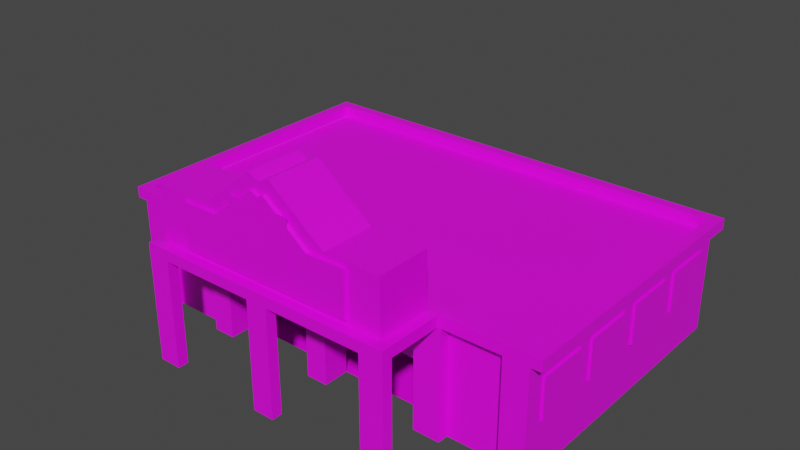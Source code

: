 # Source: CentroComercialEditable1.blend  (saved by Blender 3.6.11; exported with 4.5.12 LTS)
import bpy
from mathutils import Matrix  # noqa: F401  (used for matrix-valued properties, if any)

bpy.ops.wm.read_factory_settings(use_empty=True)
scene = bpy.context.scene
scene.name = 'Scene'

# ---- collections
col_collection = bpy.data.collections.new('Collection'); scene.collection.children.link(col_collection)

# ---- images (referenced by path relative to the original .blend; pixels are not part of the script)
import os
ASSET_DIR = os.environ.get("B2B_ASSET_DIR", "")  # directory of the original .blend (textures are referenced by path, not embedded)
HERE = os.path.dirname(os.path.abspath(__file__))  # packed textures are extracted next to this script under _unpacked/

def load_image(name, relpath, width, height, colorspace="sRGB"):
    """Load a texture the original file referenced (path relative to the .blend, or extracted next to this script)."""
    p = next((c for c in (os.path.join(HERE, relpath), os.path.join(ASSET_DIR, relpath)) if relpath and os.path.exists(c)), "")
    if p:
        img = bpy.data.images.load(p, check_existing=True)
        img.name = name
    else:  # same state as the original file: an image datablock whose file is absent (Cycles renders it pink)
        img = bpy.data.images.new(name, width, height)
        img.source = "FILE"
        img.filepath = "//" + (relpath or name)
    img.colorspace_settings.name = colorspace
    return img
img_centrocomercialtexture_jpg = load_image('CentroComercialTexture.jpg', 'CentroComercialTexture.jpg', 1024, 1024, 'sRGB')
img_plainchocolatebackgroundtex_jpg = load_image('plainChocolateBackgroundTex.jpg', 'plainChocolateBackgroundTex.jpg', 1024, 1024, 'sRGB')
img_plaingreenbackgroundtex_jpg = load_image('plainGreenBackgroundTex.jpg', 'plainGreenBackgroundTex.jpg', 1024, 1024, 'sRGB')
img_cp_weapons_emission_allwhite_png = load_image('CP_Weapons_emission_AllWhite.png', 'CP_Weapons_emission_AllWhite.png', 1024, 1024, 'sRGB')
img_ecomarket3_png = load_image('EcoMarket3.png', 'EcoMarket3.png', 1024, 1024, 'sRGB')

# ---- materials (node trees are filled in below, after node groups)
mat_estructurabeigetex = bpy.data.materials.new('EstructuraBeigeTex')
mat_estructurabeigetex.use_transparent_shadow = False
mat_chocolate_tex = bpy.data.materials.new('Chocolate Tex')
mat_chocolate_tex.use_transparent_shadow = False
mat_green = bpy.data.materials.new('Green')
mat_green.use_transparent_shadow = False
mat_ventanas = bpy.data.materials.new('Ventanas')
mat_ventanas.use_transparent_shadow = False
mat_logo = bpy.data.materials.new('Logo')
mat_logo.use_transparent_shadow = False

# ---- material node trees
mat_estructurabeigetex.use_nodes = True; mat_estructurabeigetex.node_tree.nodes.clear()
_N = mat_estructurabeigetex.node_tree.nodes; _L = mat_estructurabeigetex.node_tree.links
n0 = _N.new('ShaderNodeBsdfPrincipled'); n0.name = 'Principled BSDF'; n0.location = (10, 300)
n0.distribution = 'GGX'
n0.subsurface_method = 'RANDOM_WALK_SKIN'
n0.inputs[3].default_value = 1.45
n0.inputs[27].default_value = (0.0, 0.0, 0.0, 1.0)
n0.inputs[28].default_value = 1.0
n1 = _N.new('ShaderNodeOutputMaterial'); n1.name = 'Material Output'; n1.location = (300, 300)
n2 = _N.new('ShaderNodeTexImage'); n2.name = 'Image Texture'; n2.location = (-280, 280)
n2.image = img_centrocomercialtexture_jpg
_L.new(n0.outputs[0], n1.inputs[0])
_L.new(n2.outputs[0], n0.inputs[0])
n1.is_active_output = True
mat_chocolate_tex.use_nodes = True; mat_chocolate_tex.node_tree.nodes.clear()
_N = mat_chocolate_tex.node_tree.nodes; _L = mat_chocolate_tex.node_tree.links
n0 = _N.new('ShaderNodeBsdfPrincipled'); n0.name = 'Principled BSDF'; n0.location = (10, 300)
n0.distribution = 'GGX'
n0.subsurface_method = 'RANDOM_WALK_SKIN'
n0.inputs[3].default_value = 1.45
n0.inputs[27].default_value = (0.0, 0.0, 0.0, 1.0)
n0.inputs[28].default_value = 1.0
n1 = _N.new('ShaderNodeOutputMaterial'); n1.name = 'Material Output'; n1.location = (300, 300)
n2 = _N.new('ShaderNodeTexImage'); n2.name = 'Image Texture'; n2.location = (-280, 280)
n2.image = img_plainchocolatebackgroundtex_jpg
_L.new(n0.outputs[0], n1.inputs[0])
_L.new(n2.outputs[0], n0.inputs[0])
n1.is_active_output = True
mat_green.use_nodes = True; mat_green.node_tree.nodes.clear()
_N = mat_green.node_tree.nodes; _L = mat_green.node_tree.links
n0 = _N.new('ShaderNodeBsdfPrincipled'); n0.name = 'Principled BSDF'; n0.location = (10, 300)
n0.distribution = 'GGX'
n0.subsurface_method = 'RANDOM_WALK_SKIN'
n0.inputs[3].default_value = 1.45
n0.inputs[27].default_value = (0.0, 0.0, 0.0, 1.0)
n0.inputs[28].default_value = 1.0
n1 = _N.new('ShaderNodeOutputMaterial'); n1.name = 'Material Output'; n1.location = (300, 300)
n2 = _N.new('ShaderNodeTexImage'); n2.name = 'Image Texture'; n2.location = (-280, 280)
n2.image = img_plaingreenbackgroundtex_jpg
_L.new(n0.outputs[0], n1.inputs[0])
_L.new(n2.outputs[0], n0.inputs[0])
n1.is_active_output = True
mat_ventanas.use_nodes = True; mat_ventanas.node_tree.nodes.clear()
_N = mat_ventanas.node_tree.nodes; _L = mat_ventanas.node_tree.links
n0 = _N.new('ShaderNodeBsdfPrincipled'); n0.name = 'Principled BSDF'; n0.location = (10, 300)
n0.distribution = 'GGX'
n0.subsurface_method = 'RANDOM_WALK_SKIN'
n0.inputs[3].default_value = 1.45
n0.inputs[27].default_value = (0.0, 0.0, 0.0, 1.0)
n0.inputs[28].default_value = 1.0
n1 = _N.new('ShaderNodeOutputMaterial'); n1.name = 'Material Output'; n1.location = (300, 300)
n2 = _N.new('ShaderNodeTexImage'); n2.name = 'Image Texture'; n2.location = (-280, 280)
n2.image = img_cp_weapons_emission_allwhite_png
_L.new(n0.outputs[0], n1.inputs[0])
_L.new(n2.outputs[0], n0.inputs[0])
n1.is_active_output = True
mat_logo.use_nodes = True; mat_logo.node_tree.nodes.clear()
_N = mat_logo.node_tree.nodes; _L = mat_logo.node_tree.links
n0 = _N.new('ShaderNodeBsdfPrincipled'); n0.name = 'Principled BSDF'; n0.location = (10, 300)
n0.distribution = 'GGX'
n0.subsurface_method = 'RANDOM_WALK_SKIN'
n0.inputs[3].default_value = 1.45
n0.inputs[27].default_value = (0.0, 0.0, 0.0, 1.0)
n0.inputs[28].default_value = 1.0
n1 = _N.new('ShaderNodeOutputMaterial'); n1.name = 'Material Output'; n1.location = (300, 300)
n2 = _N.new('ShaderNodeTexImage'); n2.name = 'Image Texture'; n2.location = (-280, 280)
n2.image = img_ecomarket3_png
_L.new(n0.outputs[0], n1.inputs[0])
_L.new(n2.outputs[0], n0.inputs[0])
n1.is_active_output = True

# ---- world
world_world = bpy.data.worlds.new('World'); scene.world = world_world
world_world.use_nodes = True; world_world.node_tree.nodes.clear()
_N = world_world.node_tree.nodes; _L = world_world.node_tree.links
n0 = _N.new('ShaderNodeOutputWorld'); n0.name = 'World Output'; n0.location = (300, 300)
n1 = _N.new('ShaderNodeBackground'); n1.name = 'Background'; n1.location = (10, 300)
n1.inputs[0].default_value = (0.05088, 0.05088, 0.05088, 1.0)
_L.new(n1.outputs[0], n0.inputs[0])
n0.is_active_output = True
world_world.color = (0.05088, 0.05088, 0.05088)
world_world.use_sun_shadow = False
world_world.sun_shadow_jitter_overblur = 0.0

# ---- meshes
me_cube_001 = bpy.data.meshes.new('Cube.001')
me_cube_001.from_pydata([(-1.0, -1.0, -1.0), (-1.0, -1.0, 1.0), (-1.0, 1.0, -1.0), (-1.0, 1.0, 1.0), (1.0, -1.0, -1.0), (1.0, -1.0, 1.0), (1.0, 1.0, -1.0), (1.0, 1.0, 1.0), (0.0, 1.0, -1.0), (0.0, 1.0, 1.0), (0.0, -1.0, -1.0), (0.0, -1.0, 1.0), (0.5, 1.0, 1.0), (0.5, -0.8848, -1.0), (0.5, 1.0, -1.0), (0.5, -1.0, 1.0), (-0.5, 1.0, -1.0), (-0.5, -1.0, 1.0), (-0.5, 1.0, 1.0), (-0.5, -0.8848, -1.0), (-1.0, -0.9365, 0.6708), (-1.0, 0.9447, 0.6789), (1.0, 0.9387, 0.673), (1.0, -0.9397, 0.6739), (0.5, -1.08, 1.0), (-0.5, 1.08, 1.0), (0.5, -1.0, 0.7343), (0.5, 1.0, 0.7343), (-0.5, 1.0, 0.7343), (-0.5, -1.0, 0.7343), (-1.0, 0.9447, -0.07753), (1.0, 0.9387, -0.07156), (1.0, -0.9397, -0.07254), (0.5, -1.08, -1.0), (-0.5, 1.08, -1.0), (0.5, -0.8848, -0.1329), (0.5, 1.0, -0.1329), (-0.5, 1.0, -0.1329), (-0.5, -0.8848, -0.1329), (-1.0, -0.9365, -0.06941), (-0.6034, 1.0, -1.0), (-0.6034, -1.0, 1.0), (-0.6034, 1.0, 1.0), (-0.6034, -1.0, -1.0), (-0.6034, 1.0, 0.7343), (-0.6034, -1.0, 0.7343), (-0.6034, -1.0, -0.1329), (-0.6034, 1.0, -0.1329), (-0.8879, 1.0, -1.0), (-0.8879, -1.0, 1.0), (-0.8879, -1.0, 0.7343), (-0.8879, -1.0, -0.1329), (-0.8879, 1.0, 1.0), (-0.8879, -1.0, -1.0), (-0.8879, 1.0, 0.7343), (-0.8879, 1.0, -0.1329), (0.6236, 1.0, 1.0), (0.6236, -1.0, -1.0), (0.6236, 1.0, -1.0), (0.6236, -1.0, 1.0), (0.6236, -1.0, 0.7343), (0.6236, 1.0, 0.7343), (0.6236, 1.0, -0.1329), (0.6236, -1.0, -0.1329), (0.8871, 1.0, 1.0), (0.8871, -1.0, -1.0), (0.8871, 1.0, 0.7343), (0.8871, 1.0, -0.1329), (0.8871, 1.0, -1.0), (0.8871, -1.0, 1.0), (0.8871, -1.0, 0.7343), (0.8871, -1.0, -0.1329), (-0.05172, 1.0, 1.0), (-0.05172, -0.8848, -1.0), (-0.05172, 1.0, -1.0), (-0.05172, -1.0, 1.0), (-0.05172, -1.0, 0.7343), (-0.05172, 1.0, 0.7343), (-0.05172, 1.0, -0.1329), (-0.05172, -0.8848, -0.1329), (0.04885, 1.0, -1.0), (0.04885, -1.0, 1.0), (0.04885, 1.0, 1.0), (0.04885, -0.8848, -1.0), (0.04885, 1.0, 0.7343), (0.04885, -1.0, 0.7343), (0.04885, -0.8848, -0.1329), (0.04885, 1.0, -0.1329), (0.0, -1.08, -1.0), (0.0, -1.08, 1.0), (0.0, -1.08, 0.7343), (0.0, -1.08, -0.1329), (-0.05172, -1.08, -1.0), (-0.05172, -1.08, 1.0), (-0.05172, -1.08, 0.7343), (-0.05172, -1.08, -0.1329), (0.04885, -1.08, 1.0), (0.04885, -1.08, -1.0), (0.04885, -1.08, 0.7343), (0.04885, -1.08, -0.1329), (0.5, -1.08, 0.7343), (0.5, -1.08, -0.1329), (0.6236, -1.08, -1.0), (0.6236, -1.08, 1.0), (0.6236, -1.08, 0.7343), (0.6236, -1.08, -0.1329), (1.0, -1.08, -1.0), (1.0, -1.08, 1.0), (1.0, -1.08, 0.7343), (1.0, -1.08, -0.1329), (0.8871, -1.08, -1.0), (0.8871, -1.08, 1.0), (0.8871, -1.08, 0.7343), (0.8871, -1.08, -0.1329), (1.0, 0.92, -1.0), (-0.5, -1.08, 1.0), (-0.5, -1.08, -1.0), (-0.5, -1.08, 0.7343), (-0.5, -1.08, -0.1329), (-0.6034, -1.08, 1.0), (-0.6034, -1.08, -1.0), (-0.6034, -1.08, 0.7343), (-0.6034, -1.08, -0.1329), (-1.0, -1.08, -1.0), (-1.0, -1.08, 1.0), (-1.0, -1.08, 0.7343), (-1.0, -1.08, -0.1329), (-0.8879, -1.08, 1.0), (-0.8879, -1.08, 0.7343), (-0.8879, -1.08, -0.1329), (-0.8879, -1.08, -1.0), (1.0, 1.08, -1.0), (1.0, 1.08, 1.0), (1.0, 1.08, 0.7343), (1.0, 1.08, -0.1329), (0.8871, 1.08, 1.0), (0.8871, 1.08, 0.7343), (0.8871, 1.08, -0.1329), (0.8871, 1.08, -1.0), (1.0, 1.0, -1.0), (0.5, 1.08, 1.0), (0.5, 1.08, -1.0), (0.5, 1.08, 0.7343), (0.5, 1.08, -0.1329), (0.6236, 1.08, 1.0), (0.6236, 1.08, -1.0), (0.6236, 1.08, 0.7343), (0.6236, 1.08, -0.1329), (0.0, 1.08, -1.0), (0.0, 1.08, 1.0), (0.0, 1.08, 0.7343), (0.0, 1.08, -0.1329), (-0.05172, 1.08, 1.0), (-0.05172, 1.08, -1.0), (-0.05172, 1.08, 0.7343), (-0.05172, 1.08, -0.1329), (0.04885, 1.08, -1.0), (0.04885, 1.08, 1.0), (0.04885, 1.08, 0.7343), (0.04885, 1.08, -0.1329), (-0.5, 1.08, 0.7343), (-0.5, 1.08, -0.1329), (-0.6034, 1.08, -1.0), (-0.6034, 1.08, 1.0), (-0.6034, 1.08, 0.7343), (-0.6034, 1.08, -0.1329), (-1.0, 1.08, -1.0), (-1.0, 1.08, 1.0), (-1.0, 1.08, 0.7343), (-1.0, 1.08, -0.1329), (-0.8879, 1.08, -1.0), (-0.8879, 1.08, 1.0), (-0.8879, 1.08, 0.7343), (-0.8879, 1.08, -0.1329), (-0.05172, 1.0, 1.2), (0.0, 1.0, 1.2), (0.04885, -1.0, 1.2), (0.0, -1.0, 1.2), (-0.05172, 1.08, 1.2), (-0.05172, -1.0, 1.2), (0.04885, -1.08, 1.2), (0.0, -1.08, 1.2), (0.04885, 1.0, 1.2), (0.0, 1.08, 1.2), (0.04885, 1.08, 1.2), (-0.05172, -1.08, 1.2), (0.9989, -1.08, 1.0), (0.9989, -1.0, 1.0), (0.9989, -1.08, 1.2), (0.9989, -1.0, 1.2), (0.9989, 1.0, 1.0), (0.9989, 1.08, 1.0), (0.9989, 1.0, 1.2), (0.9989, 1.08, 1.2), (-1.002, 1.08, 1.0), (-1.002, 1.0, 1.0), (-1.002, -1.08, 1.0), (-1.002, -1.0, 1.0), (-1.002, 1.08, 1.2), (-1.002, 1.0, 1.2), (-1.002, -1.08, 1.2), (-1.002, -1.0, 1.2), (-1.052, 1.08, 1.0), (-1.052, 1.0, 1.0), (-1.052, -1.08, 1.0), (-1.052, -1.0, 1.0), (-1.052, 1.08, 1.2), (-1.052, 1.0, 1.2), (-1.052, -1.08, 1.2), (-1.052, -1.0, 1.2), (1.049, -1.08, 1.0), (1.049, -1.0, 1.0), (1.049, -1.08, 1.2), (1.049, -1.0, 1.2), (1.049, 1.0, 1.0), (1.049, 1.08, 1.0), (1.049, 1.0, 1.2), (1.049, 1.08, 1.2), (0.9989, 1.0, 1.0), (0.9989, 1.0, 1.2), (1.049, 1.0, 1.0), (1.049, 1.0, 1.2), (-1.002, -1.0, 1.0), (-1.002, -1.0, 1.2), (-1.052, -1.0, 1.0), (-1.052, -1.0, 1.2), (0.5583, -1.0, 1.0), (0.5583, -1.08, 1.0), (0.5583, -1.08, 1.2), (0.5583, -1.0, 1.2), (-0.5541, -1.0, 1.0), (-0.5541, -1.0, 1.2), (-0.5541, -1.08, 1.2), (-0.5541, -1.08, 1.0), (0.04885, -1.48, 1.293), (0.04885, -1.48, 1.0), (0.0, -1.48, 1.0), (-0.05172, -1.48, 1.0), (0.0, -1.48, 1.293), (-0.05172, -1.48, 1.293), (0.5583, -1.48, 1.0), (-0.5541, -1.48, 1.0), (0.5583, -1.48, 1.2), (-0.5541, -1.48, 1.2), (0.04885, -1.08, 3.0), (0.0, -1.08, 2.9), (-0.05172, -1.08, 3.0), (-0.5541, -1.48, 2.2), (-0.5541, -1.08, 2.2), (0.5583, -1.08, 2.2), (0.04885, -1.48, 3.0), (0.002371, -1.48, 2.693), (-0.03065, -1.48, 2.757), (0.5583, -1.48, 2.2), (-0.3029, -1.0, 1.2), (-0.3029, -1.08, 1.0), (-0.3029, -1.0, 1.0), (-0.3029, -1.08, 1.2), (-0.3029, -1.48, 1.0), (-0.3029, -1.48, 1.293), (-0.3029, -1.08, 2.2), (-0.2347, -1.48, 2.107), (0.3036, -1.08, 1.0), (0.3036, -1.0, 1.2), (0.3036, -1.0, 1.0), (0.3036, -1.08, 1.2), (0.3036, -1.48, 1.0), (0.3036, -1.48, 1.293), (0.3036, -1.08, 2.2), (0.2357, -1.48, 2.107), (-0.6041, -1.48, 1.2), (-0.6041, -1.08, 1.2), (-0.6041, -1.08, 1.0), (-0.6041, -1.48, 1.0), (0.6083, -1.08, 1.0), (0.6083, -1.48, 1.0), (0.6083, -1.08, 1.2), (0.6083, -1.48, 1.2), (0.04885, -1.56, 1.2), (0.04885, -1.56, 1.0), (0.0, -1.56, 1.0), (-0.05172, -1.56, 1.0), (0.0, -1.56, 1.2), (-0.05172, -1.56, 1.2), (0.3036, -1.56, 1.0), (-0.3029, -1.56, 1.0), (0.3036, -1.56, 1.2), (0.5583, -1.56, 1.2), (0.5583, -1.56, 1.0), (-0.3029, -1.56, 1.2), (-0.5541, -1.56, 1.2), (-0.5541, -1.56, 1.0), (0.5583, -1.56, 1.0), (0.5583, -1.56, 1.2), (-0.5541, -1.56, 1.2), (-0.5541, -1.56, 1.0), (-0.6041, -1.56, 1.2), (-0.6041, -1.56, 1.0), (0.6083, -1.56, 1.0), (0.6083, -1.56, 1.2), (-0.4998, -1.0, 1.0), (-0.4998, -1.08, 1.2), (-0.4069, -1.48, 1.293), (-0.4998, -1.08, 2.2), (-0.4069, -1.48, 2.107), (-0.4998, -1.0, 1.2), (-0.4998, -1.08, 1.0), (-0.4998, -1.48, 1.0), (-0.4998, -1.56, 1.2), (-0.4998, -1.56, 1.0), (0.5006, -1.0, 1.0), (0.5006, -1.08, 1.2), (0.4078, -1.48, 1.293), (0.5006, -1.08, 2.2), (0.4078, -1.48, 2.107), (0.5006, -1.08, 1.0), (0.5006, -1.0, 1.2), (0.5006, -1.48, 1.0), (0.5006, -1.56, 1.2), (0.5006, -1.56, 1.0), (0.5583, -1.56, -1.0), (0.5583, -1.48, -1.0), (-0.5541, -1.48, -1.0), (-0.6041, -1.48, -1.0), (0.6083, -1.48, -1.0), (-0.5541, -1.56, -1.0), (-0.5541, -1.56, -1.0), (-0.6041, -1.56, -1.0), (0.6083, -1.56, -1.0), (0.5583, -1.56, -1.0), (-0.4998, -1.48, -1.0), (-0.4998, -1.56, -1.0), (0.5006, -1.48, -1.0), (0.5006, -1.56, -1.0), (0.04885, -1.48, -1.0), (0.0, -1.48, -1.0), (-0.05172, -1.48, -1.0), (0.04885, -1.56, -1.0), (0.0, -1.56, -1.0), (-0.05172, -1.56, -1.0), (0.5583, -1.364, 1.0), (-0.5541, -1.364, 1.2), (-0.5541, -1.364, 1.0), (0.04885, -1.364, 1.0), (0.0, -1.364, 1.0), (-0.05172, -1.364, 1.0), (0.5583, -1.364, 1.2), (-0.5541, -1.364, 2.2), (0.5583, -1.364, 2.2), (-0.05172, -1.364, 3.0), (0.0, -1.364, 2.9), (0.04885, -1.364, 3.0), (-0.3029, -1.364, 2.2), (-0.3029, -1.364, 1.0), (0.3036, -1.364, 2.2), (0.3036, -1.364, 1.0), (-0.6041, -1.364, 1.2), (-0.6041, -1.364, 1.0), (0.6083, -1.364, 1.0), (0.6083, -1.364, 1.2), (-0.4998, -1.364, 1.0), (-0.4998, -1.364, 2.2), (0.5006, -1.364, 2.2), (0.5006, -1.364, 1.0), (-1.0, 1.0, -0.5664), (1.0, 1.0, -0.5664), (1.0, -1.0, -0.5664), (0.5, -0.8848, -0.5664), (0.5, 1.0, -0.5664), (-0.5, 1.0, -0.5664), (-0.5, -0.8848, -0.5664), (-1.0, -1.0, -0.5664), (-0.6034, 1.0, -0.5664), (-0.6034, -1.0, -0.5664), (-0.8879, 1.0, -0.5664), (-0.8879, -1.0, -0.5664), (0.6236, -1.0, -0.5664), (0.6236, 1.0, -0.5664), (0.8871, -1.0, -0.5664), (0.8871, 1.0, -0.5664), (-0.05172, 1.0, -0.5664), (0.04885, 1.0, -0.5664), (0.5, -1.08, -0.5664), (0.6236, -1.08, -0.5664), (1.0, -1.08, -0.5664), (0.8871, -1.08, -0.5664), (-0.5, -1.08, -0.5664), (-0.6034, -1.08, -0.5664), (-1.0, -1.08, -0.5664), (-0.8879, -1.08, -0.5664), (1.0, 1.08, -0.5664), (0.8871, 1.08, -0.5664), (0.5, 1.08, -0.5664), (0.6236, 1.08, -0.5664), (0.0, 1.08, -0.5664), (-0.05172, 1.08, -0.5664), (0.04885, 1.08, -0.5664), (-0.5, 1.08, -0.5664), (-0.6034, 1.08, -0.5664), (-1.0, 1.08, -0.5664), (-0.8879, 1.08, -0.5664), (-0.5541, -1.56, -0.5669), (-0.4998, -1.48, -0.5669), (-0.4998, -1.56, -0.5669), (-0.6041, -1.48, -0.5669), (-0.5541, -1.56, -0.5669), (-0.6041, -1.56, -0.5669), (-0.05172, -1.48, -0.5659), (-0.05172, -1.56, -0.5659), (0.04885, -1.56, -0.5659), (0.04885, -1.48, -0.5659), (0.0, -1.48, -0.5659), (0.0, -1.56, -0.5659), (0.5006, -1.48, -0.5659), (0.5006, -1.56, -0.5659), (0.5583, -1.56, -0.5659), (0.6083, -1.56, -0.5659), (0.6083, -1.48, -0.5659), (0.5583, -1.56, -0.5659), (-0.05172, -0.8848, -0.5664), (0.04885, -0.8848, -0.5664), (0.0, -1.08, -0.5664), (-0.05172, -1.08, -0.5664), (0.04885, -1.08, -0.5664), (0.04885, -1.48, 1.2), (0.0, -1.48, 1.2), (-0.05172, -1.48, 1.2), (0.03063, -1.48, 2.751), (0.0, -1.48, 2.9), (-0.05172, -1.48, 3.0), (-0.3029, -1.48, 1.2), (-0.3029, -1.48, 2.2), (0.3036, -1.48, 1.2), (0.3036, -1.48, 2.2), (-0.4998, -1.48, 1.2), (-0.4998, -1.48, 2.2), (0.5006, -1.48, 1.2), (0.5006, -1.48, 2.2), (0.04885, -1.505, 1.293), (0.03063, -1.505, 2.751), (0.002371, -1.505, 2.693), (0.0, -1.505, 1.293), (-0.03065, -1.505, 2.757), (-0.05172, -1.505, 1.293), (-0.3029, -1.505, 1.293), (-0.2347, -1.505, 2.107), (0.3036, -1.505, 1.293), (0.2357, -1.505, 2.107), (-0.4069, -1.505, 1.293), (-0.4069, -1.505, 2.107), (0.4078, -1.505, 1.293), (0.4078, -1.505, 2.107), (-1.0, 0.0, -1.0), (-1.0, 0.0, 1.0), (1.0, 0.0, -1.0), (1.0, 0.0, 1.0), (0.0, 0.0, 1.0), (0.0, 0.0, -1.0), (0.5, 0.0, 1.0), (0.5, 0.05759, -1.0), (-0.5, 0.05759, -1.0), (-0.5, 0.0, 1.0), (1.0, -0.06097, 0.6733), (-1.0, 0.07034, 0.6639), (-1.0, 0.07034, -0.06253), (1.0, -0.06097, -0.0719), (-0.6034, 0.0, -1.0), (-0.6034, 0.0, 1.0), (-0.8879, 0.0, -1.0), (-0.8879, 0.0, 1.0), (0.6236, 0.0, 1.0), (0.6236, 0.0, -1.0), (0.8871, 0.0, 1.0), (0.8871, 0.0, -1.0), (-0.05172, 0.0, 1.0), (-0.05172, 0.05759, -1.0), (0.04885, 0.05759, -1.0), (0.04885, 0.0, 1.0), (1.0, 0.0, -0.5664), (-1.0, 0.0, -0.5664), (-1.0, 0.5, 1.0), (1.0, 0.5, -1.0), (-1.0, 0.4297, 0.6639), (-1.0, 0.4297, -0.06253), (-1.0, 0.5, -0.5664), (-1.0, 0.5, -1.0), (1.0, 0.5, 1.0), (0.0, 0.5, 1.0), (0.0, 0.5, -1.0), (0.5, 0.5, 1.0), (0.5, 0.5288, -1.0), (-0.5, 0.5288, -1.0), (-0.5, 0.5, 1.0), (1.0, 0.4379, 0.6722), (1.0, 0.4379, -0.0708), (-0.6034, 0.5, -1.0), (-0.6034, 0.5, 1.0), (-0.8879, 0.5, -1.0), (-0.8879, 0.5, 1.0), (0.6236, 0.5, 1.0), (0.6236, 0.5, -1.0), (0.8871, 0.5, 1.0), (0.8871, 0.5, -1.0), (-0.05172, 0.5, 1.0), (-0.05172, 0.5288, -1.0), (0.04885, 0.5288, -1.0), (0.04885, 0.5, 1.0), (1.0, 0.5, -0.5664), (-1.0, -0.5, -1.0), (1.0, -0.5, 1.0), (0.0, -0.5, 1.0), (0.0, -0.5, -1.0), (0.5, -0.5, 1.0), (0.5, -0.4136, -1.0), (-0.5, -0.4136, -1.0), (-0.5, -0.5, 1.0), (1.0, -0.5603, 0.6739), (1.0, -0.5603, -0.07254), (-0.6034, -0.5, -1.0), (-0.6034, -0.5, 1.0), (-0.8879, -0.5, -1.0), (-0.8879, -0.5, 1.0), (0.6236, -0.5, 1.0), (0.6236, -0.5, -1.0), (0.8871, -0.5, 1.0), (0.8871, -0.5, -1.0), (-0.05172, -0.5, 1.0), (-0.05172, -0.4136, -1.0), (0.04885, -0.4136, -1.0), (0.04885, -0.5, 1.0), (1.0, -0.5, -0.5664), (-1.0, -0.5, 1.0), (1.0, -0.5, -1.0), (-1.0, -0.4329, 0.6671), (-1.0, -0.4329, -0.06573), (-1.0, -0.5, -0.5664), (-1.0, -0.06714, 0.6671), (-1.0, -0.06714, -0.06573), (-1.0, 0.5553, 0.6789), (-1.0, 0.5553, -0.07753), (-1.0, -0.5635, 0.6708), (-1.0, 0.0, 0.7343), (-1.0, -0.5635, -0.06941), (-1.0, 0.0, -0.1329), (-1.0, -1.0, -0.1329), (-1.0, -1.0, 0.7343), (-1.0, -0.5, 0.7343), (-1.0, -0.5, -0.1329), (-1.0, 0.5, 0.7343), (-1.0, 1.0, 0.7343), (-1.0, 1.0, -0.1329), (-1.0, 0.5, -0.1329), (1.0, -0.439, 0.6733), (1.0, -1.0, 0.7343), (1.0, -1.0, -0.1329), (1.0, -0.439, -0.0719), (1.0, 0.06206, 0.6722), (1.0, 0.06206, -0.0708), (1.0, -0.5, 0.7343), (1.0, -0.5, -0.1329), (1.0, 0.5613, 0.673), (1.0, 0.0, 0.7343), (1.0, 0.5613, -0.07156), (1.0, 0.0, -0.1329), (1.0, 1.0, 0.7343), (1.0, 1.0, -0.1329), (1.0, 0.5, 0.7343), (1.0, 0.5, -0.1329), (1.01, -0.5603, 0.6739), (1.01, -0.9397, 0.6739), (1.01, -0.9397, -0.07254), (1.01, -0.5603, -0.07254), (1.01, -0.06097, 0.6733), (1.01, -0.06097, -0.0719), (1.01, -0.439, 0.6733), (1.01, -0.439, -0.0719), (1.01, 0.4379, 0.6722), (1.01, 0.06206, 0.6722), (1.01, 0.4379, -0.0708), (1.01, 0.06206, -0.0708), (1.01, 0.9387, 0.673), (1.01, 0.9387, -0.07156), (1.01, 0.5613, 0.673), (1.01, 0.5613, -0.07156), (-1.01, 0.07034, 0.6639), (-1.01, 0.07034, -0.06253), (-1.01, 0.4297, 0.6639), (-1.01, 0.4297, -0.06253), (-1.01, -0.4329, 0.6671), (-1.01, -0.06714, 0.6671), (-1.01, -0.4329, -0.06573), (-1.01, -0.06714, -0.06573), (-1.01, -0.9365, -0.06941), (-1.01, -0.9365, 0.6708), (-1.01, -0.5635, 0.6708), (-1.01, -0.5635, -0.06941), (-1.01, 0.5553, 0.6789), (-1.01, 0.9447, 0.6789), (-1.01, 0.9447, -0.07753), (-1.01, 0.5553, -0.07753), (-0.1453, -1.508, 1.381), (0.1484, -1.508, 1.381), (-0.1453, -1.508, 2.556), (0.1484, -1.508, 2.556)], [], [(548, 480, 3, 549), (6, 68, 138, 131), (558, 509, 5, 553), (50, 49, 127, 128), (525, 532, 4, 65), (521, 531, 1, 49), (529, 510, 11, 81), (527, 511, 10, 73), (10, 83, 97, 88), (78, 77, 154, 155), (376, 63, 105, 383), (522, 512, 15, 59), (528, 513, 13, 83), (84, 82, 12, 27), (44, 42, 163, 164), (518, 514, 19, 43), (526, 515, 17, 75), (76, 75, 17, 29), (79, 76, 29, 38), (372, 47, 165, 398), (87, 84, 27, 36), (13, 57, 102, 33), (72, 174, 199, 195), (75, 76, 94, 93), (371, 0, 123, 388), (517, 516, 568, 571), (6, 114, 139, 131), (538, 21, 597, 596), (484, 551, 550, 364), (64, 7, 132, 135), (530, 559, 554, 366), (1, 545, 125, 124), (420, 86, 99, 423), (380, 78, 155, 395), (59, 15, 24, 103), (381, 87, 36, 368), (18, 28, 160, 25), (374, 55, 47, 372), (370, 38, 118, 386), (373, 43, 120, 387), (55, 54, 44, 47), (520, 518, 43, 53), (54, 52, 42, 44), (515, 519, 41, 17), (29, 17, 115, 117), (549, 3, 167, 168), (508, 520, 53, 0), (48, 2, 166, 170), (374, 48, 170, 400), (373, 46, 51, 375), (46, 45, 50, 51), (519, 521, 49, 41), (45, 41, 49, 50), (378, 71, 63, 376), (12, 56, 144, 140), (58, 14, 141, 145), (71, 70, 60, 63), (524, 522, 59, 69), (70, 69, 59, 60), (513, 523, 57, 13), (56, 61, 146, 144), (553, 5, 107, 108), (509, 524, 69, 5), (5, 69, 111, 107), (65, 4, 106, 110), (377, 62, 67, 379), (62, 61, 66, 67), (523, 525, 65, 57), (61, 56, 64, 66), (419, 73, 92, 422), (369, 37, 78, 380), (37, 28, 77, 78), (76, 79, 95, 94), (9, 82, 182, 175), (510, 526, 75, 11), (28, 18, 72, 77), (514, 527, 73, 19), (8, 74, 153, 148), (35, 26, 85, 86), (80, 8, 148, 156), (81, 11, 177, 176), (511, 528, 83, 10), (26, 15, 81, 85), (512, 529, 81, 15), (98, 96, 89, 90), (99, 98, 90, 91), (423, 99, 91, 421), (421, 91, 95, 422), (91, 90, 94, 95), (90, 89, 93, 94), (86, 85, 98, 99), (85, 81, 96, 98), (184, 182, 192, 193), (73, 10, 88, 92), (104, 103, 24, 100), (105, 104, 100, 101), (383, 105, 101, 382), (26, 35, 101, 100), (367, 13, 33, 382), (60, 59, 103, 104), (63, 60, 104, 105), (15, 26, 100, 24), (108, 107, 111, 112), (109, 108, 112, 113), (384, 109, 113, 385), (70, 71, 113, 112), (69, 70, 112, 111), (366, 554, 109, 384), (378, 65, 110, 385), (554, 553, 108, 109), (386, 118, 122, 387), (118, 117, 121, 122), (117, 115, 119, 121), (17, 41, 119, 115), (45, 46, 122, 121), (43, 19, 116, 120), (38, 29, 117, 118), (41, 45, 121, 119), (128, 127, 124, 125), (129, 128, 125, 126), (389, 129, 126, 388), (51, 50, 128, 129), (49, 1, 124, 127), (0, 53, 130, 123), (375, 51, 129, 389), (545, 544, 126, 125), (136, 135, 132, 133), (137, 136, 133, 134), (391, 137, 134, 390), (365, 6, 131, 390), (564, 565, 134, 133), (66, 64, 135, 136), (379, 67, 137, 391), (7, 564, 133, 132), (67, 66, 136, 137), (392, 143, 147, 393), (143, 142, 146, 147), (142, 140, 144, 146), (377, 58, 145, 393), (36, 27, 142, 143), (368, 36, 143, 392), (27, 12, 140, 142), (61, 62, 147, 146), (154, 152, 149, 150), (155, 154, 150, 151), (395, 155, 151, 394), (394, 151, 159, 396), (151, 150, 158, 159), (150, 149, 157, 158), (84, 87, 159, 158), (381, 80, 156, 396), (77, 72, 152, 154), (82, 84, 158, 157), (164, 163, 25, 160), (165, 164, 160, 161), (398, 165, 161, 397), (47, 44, 164, 165), (16, 40, 162, 34), (369, 16, 34, 397), (42, 18, 25, 163), (28, 37, 161, 160), (168, 167, 171, 172), (169, 168, 172, 173), (399, 169, 173, 400), (54, 55, 173, 172), (364, 550, 169, 399), (52, 54, 172, 171), (550, 549, 168, 169), (3, 52, 171, 167), (174, 175, 183, 178), (176, 177, 181, 180), (175, 182, 184, 183), (177, 179, 185, 181), (231, 230, 197, 201), (346, 242, 277, 359), (157, 149, 183, 184), (72, 9, 175, 174), (149, 152, 178, 183), (345, 344, 236, 237), (11, 75, 179, 177), (190, 191, 215, 214), (193, 192, 216, 217), (182, 82, 190, 192), (229, 228, 188, 189), (226, 229, 189, 187), (228, 227, 186, 188), (157, 184, 193, 191), (198, 194, 202, 206), (194, 195, 203, 202), (233, 232, 200, 196), (174, 178, 198, 199), (232, 231, 201, 200), (178, 152, 194, 198), (205, 204, 208, 209), (202, 203, 207, 206), (201, 197, 205, 209), (200, 201, 209, 208), (197, 196, 204, 205), (195, 199, 223, 222), (196, 200, 208, 204), (199, 198, 206, 207), (210, 211, 213, 212), (214, 215, 217, 216), (188, 186, 210, 212), (192, 190, 214, 216), (189, 188, 212, 213), (187, 189, 219, 218), (186, 187, 211, 210), (191, 193, 217, 215), (218, 219, 221, 220), (189, 213, 221, 219), (211, 187, 218, 220), (213, 211, 220, 221), (222, 223, 225, 224), (203, 195, 222, 224), (207, 203, 224, 225), (199, 207, 225, 223), (363, 340, 240, 317), (310, 316, 229, 226), (316, 311, 228, 229), (301, 305, 231, 232), (342, 241, 273, 357), (305, 300, 230, 231), (235, 266, 284, 279), (243, 241, 291, 290), (425, 426, 283, 282), (434, 243, 290, 308), (239, 238, 441, 443), (344, 343, 235, 236), (302, 259, 444, 448), (238, 234, 438, 441), (353, 345, 237, 258), (265, 180, 244, 268), (350, 349, 429, 428), (354, 351, 250, 433), (361, 347, 247, 435), (351, 350, 428, 250), (301, 232, 248, 303), (180, 181, 245, 244), (181, 185, 246, 245), (436, 242, 253, 437), (346, 228, 249, 348), (341, 243, 247, 347), (185, 257, 260, 246), (349, 352, 431, 429), (360, 353, 258, 307), (269, 427, 439, 447), (424, 425, 282, 278), (179, 75, 256, 254), (75, 93, 255, 256), (185, 179, 254, 257), (234, 267, 446, 438), (362, 354, 433, 437), (311, 265, 268, 313), (240, 242, 287, 288), (96, 81, 264, 262), (176, 180, 265, 263), (81, 176, 263, 264), (343, 355, 266, 235), (356, 357, 273, 270), (232, 233, 272, 271), (341, 232, 271, 356), (270, 273, 297, 296), (358, 359, 277, 275), (340, 227, 274, 358), (227, 228, 276, 274), (243, 270, 296, 294), (281, 280, 282, 283), (280, 279, 278, 282), (318, 319, 288, 287), (309, 308, 290, 291), (281, 283, 289, 285), (278, 279, 284, 286), (307, 258, 285, 309), (258, 237, 281, 285), (426, 430, 289, 283), (241, 295, 405, 326, 322), (410, 409, 337, 334), (436, 432, 286, 318), (432, 424, 278, 286), (408, 407, 336, 339), (295, 294, 296, 297), (293, 292, 298, 299), (277, 242, 293, 299), (275, 277, 299, 298), (241, 243, 294, 295), (317, 240, 321, 332, 413), (242, 240, 292, 293), (417, 416, 328, 324), (273, 241, 322, 323, 404), (285, 289, 308, 309), (243, 434, 435, 247), (342, 360, 307, 241), (257, 301, 303, 260), (352, 361, 435, 431), (430, 434, 308, 289), (254, 256, 300, 305), (256, 255, 306, 300), (257, 254, 305, 301), (242, 436, 318, 287), (266, 317, 319, 284), (286, 284, 319, 318), (228, 311, 313, 249), (348, 362, 437, 253), (312, 314, 451, 450), (262, 264, 310, 315), (263, 265, 311, 316), (264, 263, 316, 310), (355, 363, 317, 266), (332, 321, 320, 333), (321, 324, 328, 329), (323, 322, 326, 327), (322, 330, 331, 325), (416, 418, 329, 328), (292, 240, 321, 329, 418), (291, 241, 322, 325, 401), (415, 414, 333, 320), (240, 275, 417, 324, 321), (241, 307, 402, 330, 322), (414, 413, 332, 333), (240, 288, 415, 320, 321), (406, 404, 323, 327), (403, 401, 325, 331), (405, 406, 327, 326), (402, 403, 331, 330), (335, 334, 337, 338), (336, 335, 338, 339), (411, 410, 334, 335), (409, 412, 338, 337), (407, 411, 335, 336), (412, 408, 339, 338), (262, 315, 363, 355), (249, 313, 362, 348), (260, 303, 361, 352), (233, 306, 360, 342), (240, 340, 358, 275), (274, 276, 359, 358), (243, 341, 356, 270), (271, 272, 357, 356), (96, 262, 355, 343), (313, 268, 354, 362), (306, 255, 353, 360), (246, 260, 352, 349), (232, 341, 347, 248), (242, 346, 348, 253), (244, 245, 350, 351), (303, 248, 347, 361), (268, 244, 351, 354), (245, 246, 349, 350), (255, 93, 345, 353), (89, 96, 343, 344), (233, 342, 357, 272), (315, 227, 340, 363), (93, 89, 344, 345), (228, 346, 359, 276), (2, 364, 399, 166), (166, 399, 400, 170), (37, 369, 397, 161), (162, 398, 397, 34), (87, 381, 396, 159), (148, 394, 396, 156), (153, 395, 394, 148), (14, 368, 392, 141), (62, 377, 393, 147), (141, 392, 393, 145), (68, 379, 391, 138), (565, 365, 390, 134), (138, 391, 390, 131), (53, 375, 389, 130), (130, 389, 388, 123), (116, 386, 387, 120), (71, 378, 385, 113), (4, 366, 384, 106), (106, 384, 385, 110), (35, 367, 382, 101), (102, 383, 382, 33), (16, 369, 380, 74), (58, 377, 379, 68), (65, 378, 376, 57), (43, 373, 375, 53), (55, 374, 400, 173), (46, 373, 387, 122), (19, 370, 386, 116), (48, 374, 372, 40), (80, 381, 368, 14), (74, 380, 395, 153), (532, 530, 366, 4), (485, 484, 364, 2), (544, 371, 388, 126), (40, 372, 398, 162), (57, 376, 383, 102), (307, 309, 403, 402), (309, 291, 401, 403), (295, 297, 406, 405), (297, 273, 404, 406), (280, 281, 408, 412), (237, 236, 411, 407), (279, 280, 412, 409), (236, 235, 410, 411), (281, 237, 407, 408), (235, 279, 409, 410), (319, 317, 413, 414), (288, 319, 414, 415), (298, 292, 418, 416), (275, 298, 416, 417), (88, 421, 422, 92), (97, 423, 421, 88), (79, 419, 422, 95), (83, 420, 423, 97), (234, 238, 425, 424), (238, 239, 426, 425), (251, 427, 250, 428), (252, 251, 428, 429), (239, 259, 430, 426), (261, 252, 429, 431), (267, 234, 424, 432), (427, 269, 433, 250), (259, 302, 434, 430), (304, 261, 431, 435), (302, 304, 435, 434), (312, 267, 432, 436), (269, 314, 437, 433), (314, 312, 436, 437), (444, 443, 442, 445), (443, 441, 440, 442), (441, 438, 439, 440), (448, 444, 445, 449), (438, 446, 447, 439), (446, 450, 451, 447), (261, 304, 449, 445), (427, 251, 440, 439), (304, 302, 448, 449), (251, 252, 442, 440), (267, 312, 450, 446), (259, 239, 443, 444), (314, 269, 447, 451), (252, 261, 445, 442), (508, 535, 479, 452), (481, 507, 478, 454), (489, 506, 477, 458), (488, 505, 476, 457), (491, 504, 475, 460), (487, 503, 474, 456), (500, 502, 473, 471), (486, 501, 472, 455), (490, 500, 471, 459), (501, 499, 470, 472), (496, 498, 469, 467), (485, 497, 468, 452), (492, 496, 467, 461), (497, 495, 466, 468), (507, 567, 563, 478), (535, 547, 543, 479), (537, 534, 590, 591), (22, 560, 582, 580), (503, 492, 461, 474), (495, 491, 460, 466), (505, 490, 459, 476), (499, 489, 458, 470), (504, 488, 457, 475), (506, 487, 456, 477), (498, 480, 453, 469), (502, 481, 454, 473), (566, 486, 455, 561), (546, 531, 453, 541), (564, 7, 486, 566), (68, 6, 481, 502), (52, 3, 480, 498), (82, 9, 487, 506), (74, 8, 488, 504), (56, 12, 489, 499), (80, 14, 490, 505), (40, 16, 491, 495), (72, 18, 492, 503), (555, 465, 573, 575), (365, 565, 567, 507), (48, 40, 495, 497), (18, 42, 496, 492), (2, 48, 497, 485), (42, 52, 498, 496), (64, 56, 499, 501), (14, 58, 500, 490), (7, 64, 501, 486), (58, 68, 502, 500), (9, 72, 503, 487), (16, 74, 504, 491), (8, 80, 505, 488), (12, 82, 506, 489), (6, 365, 507, 481), (452, 479, 484, 485), (479, 543, 551, 484), (39, 20, 593, 592), (541, 453, 480, 548), (545, 1, 531, 546), (463, 482, 586, 584), (371, 544, 547, 535), (0, 371, 535, 508), (454, 478, 530, 532), (458, 477, 529, 512), (457, 476, 528, 511), (460, 475, 527, 514), (456, 474, 526, 510), (471, 473, 525, 523), (455, 472, 524, 509), (459, 471, 523, 513), (472, 470, 522, 524), (467, 469, 521, 519), (452, 468, 520, 508), (461, 467, 519, 515), (468, 466, 518, 520), (478, 563, 559, 530), (557, 494, 578, 579), (474, 461, 515, 526), (466, 460, 514, 518), (476, 459, 513, 528), (470, 458, 512, 522), (475, 457, 511, 527), (477, 456, 510, 529), (469, 453, 531, 521), (473, 454, 532, 525), (561, 455, 509, 558), (463, 464, 543, 541), (482, 463, 541, 548), (464, 483, 551, 543), (483, 482, 548, 551), (536, 533, 546, 541), (534, 537, 543, 547), (537, 536, 541, 543), (533, 534, 547, 546), (20, 39, 544, 545), (540, 20, 545, 546), (39, 542, 547, 544), (542, 540, 546, 547), (21, 538, 548, 549), (30, 21, 549, 550), (539, 30, 550, 551), (538, 539, 551, 548), (23, 516, 558, 553), (32, 23, 553, 554), (517, 32, 554, 559), (516, 517, 559, 558), (462, 465, 563, 561), (552, 462, 561, 558), (465, 555, 559, 563), (555, 552, 558, 559), (556, 493, 566, 561), (494, 557, 563, 567), (557, 556, 561, 563), (493, 494, 567, 566), (22, 31, 565, 564), (560, 22, 564, 566), (31, 562, 567, 565), (562, 560, 566, 567), (571, 568, 569, 570), (578, 576, 577, 579), (581, 580, 582, 583), (573, 572, 574, 575), (556, 557, 579, 577), (552, 555, 575, 574), (562, 31, 581, 583), (494, 493, 576, 578), (560, 562, 583, 582), (516, 23, 569, 568), (465, 462, 572, 573), (23, 32, 570, 569), (493, 556, 577, 576), (462, 552, 574, 572), (31, 22, 580, 581), (32, 517, 571, 570), (599, 596, 597, 598), (590, 588, 589, 591), (585, 584, 586, 587), (592, 593, 594, 595), (483, 464, 585, 587), (20, 540, 594, 593), (536, 537, 591, 589), (21, 30, 598, 597), (482, 483, 587, 586), (542, 39, 592, 595), (534, 533, 588, 590), (30, 539, 599, 598), (540, 542, 595, 594), (539, 538, 596, 599), (464, 463, 584, 585), (533, 536, 589, 588), (600, 601, 603, 602)])
me_cube_001.polygons.foreach_set('material_index', [0, 0, 0, 0, 0, 0, 0, 0, 0, 0, 0, 0, 0, 0, 0, 0, 0, 0, 0, 0, 0, 0, 0, 0, 1, 0, 0, 0, 0, 0, 0, 0, 0, 0, 0, 0, 0, 0, 0, 1, 0, 0, 0, 0, 0, 0, 0, 0, 1, 0, 0, 0, 0, 0, 0, 0, 0, 0, 0, 0, 0, 0, 0, 0, 0, 0, 0, 0, 0, 1, 0, 0, 0, 0, 0, 0, 0, 0, 0, 0, 0, 0, 0, 0, 0, 0, 0, 0, 0, 0, 0, 0, 0, 0, 0, 0, 0, 0, 1, 0, 0, 0, 0, 0, 0, 0, 0, 0, 1, 0, 0, 0, 0, 0, 0, 0, 0, 0, 0, 0, 0, 0, 0, 0, 0, 0, 0, 0, 0, 1, 0, 0, 0, 0, 0, 0, 0, 0, 1, 0, 0, 0, 0, 0, 0, 0, 0, 0, 0, 0, 1, 0, 0, 0, 0, 0, 0, 0, 1, 0, 0, 0, 0, 0, 0, 0, 0, 0, 0, 0, 0, 0, 0, 0, 0, 0, 0, 0, 0, 0, 0, 0, 0, 0, 0, 0, 0, 0, 0, 0, 0, 0, 0, 0, 0, 0, 0, 0, 0, 0, 0, 0, 0, 0, 0, 0, 0, 0, 0, 0, 0, 0, 0, 0, 0, 0, 0, 0, 0, 0, 0, 0, 0, 0, 0, 0, 0, 1, 0, 1, 1, 0, 0, 1, 1, 0, 1, 0, 0, 0, 0, 0, 0, 0, 1, 0, 1, 0, 0, 0, 0, 1, 1, 0, 0, 0, 0, 0, 0, 0, 0, 0, 0, 0, 0, 0, 0, 0, 0, 0, 0, 0, 0, 0, 0, 0, 0, 1, 0, 0, 1, 0, 0, 0, 0, 0, 0, 0, 1, 0, 0, 0, 0, 0, 1, 0, 0, 0, 0, 0, 0, 0, 0, 0, 1, 0, 0, 0, 0, 0, 0, 0, 0, 1, 0, 0, 1, 0, 0, 1, 0, 1, 1, 1, 1, 0, 0, 1, 1, 1, 1, 0, 0, 0, 0, 0, 0, 0, 0, 0, 0, 0, 0, 0, 0, 0, 0, 0, 0, 0, 0, 0, 0, 0, 0, 1, 1, 0, 1, 0, 1, 1, 1, 0, 1, 1, 0, 1, 1, 1, 1, 0, 1, 1, 0, 1, 1, 1, 1, 1, 0, 0, 1, 1, 1, 1, 1, 1, 0, 1, 1, 0, 0, 0, 0, 0, 0, 0, 0, 0, 0, 0, 0, 0, 0, 1, 1, 0, 1, 1, 1, 1, 1, 1, 1, 1, 1, 1, 1, 1, 1, 1, 1, 2, 2, 2, 2, 2, 2, 1, 1, 1, 1, 1, 1, 1, 1, 1, 1, 0, 0, 0, 0, 0, 0, 0, 0, 0, 0, 0, 0, 0, 0, 0, 0, 0, 0, 0, 0, 0, 0, 0, 0, 0, 0, 0, 0, 0, 0, 0, 0, 0, 0, 0, 0, 0, 0, 0, 0, 0, 0, 0, 0, 0, 0, 0, 0, 0, 1, 1, 0, 0, 0, 0, 0, 0, 1, 1, 0, 0, 0, 0, 0, 0, 0, 0, 0, 0, 0, 0, 0, 0, 0, 0, 0, 0, 0, 0, 0, 0, 0, 0, 0, 0, 0, 0, 0, 0, 0, 0, 0, 0, 0, 0, 0, 0, 0, 0, 0, 0, 0, 0, 0, 0, 0, 0, 0, 0, 0, 0, 0, 0, 0, 3, 3, 3, 3, 0, 0, 0, 0, 0, 0, 0, 0, 0, 0, 0, 0, 3, 3, 3, 3, 0, 0, 0, 0, 0, 0, 0, 0, 0, 0, 0, 0, 4])
_uv = me_cube_001.uv_layers.new(name='UVMap')
_uv.uv.foreach_set('vector', [2.206, 0.5213, 2.206, 1.129, 3.351, 1.129, 3.351, 0.5213, 2.156, 3.813, 1.897, 3.813, 1.897, 3.996, 2.156, 3.996, -0.08222, 0.5213, -0.08222, 1.129, -1.226, 1.129, -1.226, 0.5213, -1.226, 0.5213, -1.226, 1.129, -1.41, 1.129, -1.41, 0.5213, 1.897, 0.3799, 2.156, 0.3799, 2.156, -0.7644, 1.897, -0.7644, -2.165, 0.3799, -2.421, 0.3799, -2.421, -0.7644, -2.165, -0.7644, -0.02098, 0.3799, -0.1328, 0.3799, -0.1328, -0.7644, -0.02098, -0.7644, -0.2511, 0.5776, -0.1328, 0.3799, -0.1328, -0.7644, -0.2511, -0.5008, -0.1328, -0.7644, -0.02098, -0.5008, -0.02098, -0.9474, -0.1328, -0.9474, 3.351, -1.463, 3.351, 0.5213, 3.534, 0.5213, 3.534, -1.463, -1.226, -2.455, -1.226, -1.463, -1.41, -1.463, -1.41, -2.455, 1.294, 0.3799, 1.011, 0.3799, 1.011, -0.7644, 1.294, -0.7644, -0.02098, 0.5776, 1.011, 0.5776, 1.011, -0.5008, -0.02098, -0.5008, -0.02098, 0.5213, -0.02098, 1.129, 1.011, 1.129, 1.011, 0.5213, 3.351, 0.5213, 3.351, 1.129, 3.534, 1.129, 3.534, 0.5213, -1.514, 0.3799, -1.277, 0.5776, -1.277, -0.5008, -1.514, -0.7644, -0.2511, 0.3799, -1.277, 0.3799, -1.277, -0.7644, -0.2511, -0.7644, -0.2511, 0.5213, -0.2511, 1.129, -1.277, 1.129, -1.277, 0.5213, -0.2511, -1.463, -0.2511, 0.5213, -1.277, 0.5213, -1.277, -1.463, 3.351, -2.455, 3.351, -1.463, 3.534, -1.463, 3.534, -2.455, -0.02098, -1.463, -0.02098, 0.5213, 1.011, 0.5213, 1.011, -1.463, 1.011, -0.5008, 1.294, -0.7644, 1.294, -0.9474, 1.011, -0.9474, -0.2511, 1.129, -0.2511, 1.587, -2.425, 1.587, -2.425, 1.129, -1.226, 1.129, -1.226, 0.5213, -1.41, 0.5213, -1.41, 1.129, -1.226, -2.455, -1.226, -3.448, -1.41, -3.448, -1.41, -2.455, -0.2203, -1.325, -0.2203, 0.3833, -0.2203, 0.3833, -0.2203, -1.325, 2.156, 3.813, 2.156, 3.63, 2.156, 3.813, 2.156, 3.996, 2.333, 0.3947, 3.224, 0.3947, 3.224, 0.3947, 2.333, 0.3947, 2.206, -2.455, 2.206, -1.463, 3.351, -1.463, 3.351, -2.455, 1.897, 3.813, 2.156, 3.813, 2.156, 3.996, 1.897, 3.996, -0.08222, -2.455, -0.08222, -1.463, -1.226, -1.463, -1.226, -2.455, -1.226, 1.129, -1.226, 0.5213, -1.41, 0.5213, -1.41, 1.129, -0.9629, -2.455, -0.9629, -1.463, -1.41, -1.463, -1.41, -2.455, 3.351, -2.455, 3.351, -1.463, 3.534, -1.463, 3.534, -2.455, 1.294, -0.7644, 1.011, -0.7644, 1.011, -0.9474, 1.294, -0.9474, -0.02098, -2.455, -0.02098, -1.463, 1.011, -1.463, 1.011, -2.455, 3.351, 1.129, 3.351, 0.5213, 3.534, 0.5213, 3.534, 1.129, -2.165, -2.455, -2.165, -1.463, -1.514, -1.463, -1.514, -2.455, -0.9629, -2.455, -0.9629, -1.463, -1.41, -1.463, -1.41, -2.455, -1.226, -2.455, -1.226, -3.448, -1.41, -3.448, -1.41, -2.455, -2.165, -1.463, -2.165, 0.5213, -1.514, 0.5213, -1.514, -1.463, -2.165, 0.3799, -1.514, 0.3799, -1.514, -0.7644, -2.165, -0.7644, -2.165, 0.5213, -2.165, 1.129, -1.514, 1.129, -1.514, 0.5213, -1.277, 0.3799, -1.514, 0.3799, -1.514, -0.7644, -1.277, -0.7644, -1.226, 0.5213, -1.226, 1.129, -1.41, 1.129, -1.41, 0.5213, 3.351, 0.5213, 3.351, 1.129, 3.534, 1.129, 3.534, 0.5213, -2.421, 0.3799, -2.165, 0.3799, -2.165, -0.7644, -2.421, -0.7644, -2.165, 3.813, -2.421, 3.813, -2.421, 3.996, -2.165, 3.996, 3.351, -2.455, 3.351, -3.448, 3.534, -3.448, 3.534, -2.455, -1.514, -2.455, -1.514, -1.463, -2.165, -1.463, -2.165, -2.455, -1.514, -1.463, -1.514, 0.5213, -2.165, 0.5213, -2.165, -1.463, -1.514, 0.3799, -2.165, 0.3799, -2.165, -0.7644, -1.514, -0.7644, -1.514, 0.5213, -1.514, 1.129, -2.165, 1.129, -2.165, 0.5213, 1.897, -2.455, 1.897, -1.463, 1.294, -1.463, 1.294, -2.455, 1.011, 3.813, 1.294, 3.813, 1.294, 3.996, 1.011, 3.996, 1.294, 3.813, 1.011, 3.813, 1.011, 3.996, 1.294, 3.996, 1.897, -1.463, 1.897, 0.5213, 1.294, 0.5213, 1.294, -1.463, 1.897, 0.3799, 1.294, 0.3799, 1.294, -0.7644, 1.897, -0.7644, 1.897, 0.5213, 1.897, 1.129, 1.294, 1.129, 1.294, 0.5213, 1.011, 0.5776, 1.294, 0.3799, 1.294, -0.7644, 1.011, -0.5008, 3.351, 1.129, 3.351, 0.5213, 3.534, 0.5213, 3.534, 1.129, -1.226, 0.5213, -1.226, 1.129, -1.41, 1.129, -1.41, 0.5213, 2.156, 0.3799, 1.897, 0.3799, 1.897, -0.7644, 2.156, -0.7644, 2.156, -0.7644, 1.897, -0.7644, 1.897, -0.9474, 2.156, -0.9474, 1.897, -0.7644, 2.156, -0.7644, 2.156, -0.9474, 1.897, -0.9474, 1.294, -2.455, 1.294, -1.463, 1.897, -1.463, 1.897, -2.455, 1.294, -1.463, 1.294, 0.5213, 1.897, 0.5213, 1.897, -1.463, 1.294, 0.3799, 1.897, 0.3799, 1.897, -0.7644, 1.294, -0.7644, 1.294, 0.5213, 1.294, 1.129, 1.897, 1.129, 1.897, 0.5213, -0.9629, -2.455, -0.9629, -3.448, -1.41, -3.448, -1.41, -2.455, -1.277, -2.455, -1.277, -1.463, -0.2511, -1.463, -0.2511, -2.455, -1.277, -1.463, -1.277, 0.5213, -0.2511, 0.5213, -0.2511, -1.463, -1.226, 0.5213, -0.9629, -1.463, -1.41, -1.463, -1.41, 0.5213, -0.1328, 1.129, -0.02098, 1.129, -0.02098, 1.587, -0.1328, 1.587, -0.1328, 0.3799, -0.2511, 0.3799, -0.2511, -0.7644, -0.1328, -0.7644, -1.277, 0.5213, -1.277, 1.129, -0.2511, 1.129, -0.2511, 0.5213, -1.277, 0.5776, -0.2511, 0.5776, -0.2511, -0.5008, -1.277, -0.5008, -0.1328, 3.813, -0.2511, 3.813, -0.2511, 3.996, -0.1328, 3.996, 1.011, -1.463, 1.011, 0.5213, -0.02098, 0.5213, -0.02098, -1.463, -0.02098, 3.813, -0.1328, 3.813, -0.1328, 3.996, -0.02098, 3.996, -0.02098, 1.129, -0.1328, 1.129, -0.1328, 1.587, -0.02098, 1.587, -0.1328, 0.3799, -0.02098, 0.5776, -0.02098, -0.5008, -0.1328, -0.7644, 1.011, 0.5213, 1.011, 1.129, -0.02098, 1.129, -0.02098, 0.5213, 1.011, 0.3799, -0.02098, 0.3799, -0.02098, -0.7644, 1.011, -0.7644, -0.02098, 0.5213, -0.02098, 1.129, -0.1328, 1.129, -0.1328, 0.5213, -0.02098, -1.463, -0.02098, 0.5213, -0.1328, 0.5213, -0.1328, -1.463, -0.02098, -2.455, -0.02098, -1.463, -0.1328, -1.463, -0.1328, -2.455, -0.1328, -2.455, -0.1328, -1.463, -0.2511, -1.463, -0.2511, -2.455, -0.1328, -1.463, -0.1328, 0.5213, -0.2511, 0.5213, -0.2511, -1.463, -0.1328, 0.5213, -0.1328, 1.129, -0.2511, 1.129, -0.2511, 0.5213, -0.9629, -1.463, -1.226, 0.5213, -1.41, 0.5213, -1.41, -1.463, -1.226, 0.5213, -1.226, 1.129, -1.41, 1.129, -1.41, 0.5213, -0.02098, 3.996, -0.02098, 3.813, 2.153, 3.813, 2.153, 3.996, -0.2511, -0.5008, -0.1328, -0.7644, -0.1328, -0.9474, -0.2511, -0.9474, 1.294, 0.5213, 1.294, 1.129, 1.011, 1.129, 1.011, 0.5213, 1.294, -1.463, 1.294, 0.5213, 1.011, 0.5213, 1.011, -1.463, 1.294, -2.455, 1.294, -1.463, 1.011, -1.463, 1.011, -2.455, -1.226, 0.5213, -0.9629, -1.463, -1.41, -1.463, -1.41, 0.5213, -0.9629, -2.455, -0.9629, -3.448, -1.41, -3.448, -1.41, -2.455, -1.226, 0.5213, -1.226, 1.129, -1.41, 1.129, -1.41, 0.5213, -1.226, -1.463, -1.226, 0.5213, -1.41, 0.5213, -1.41, -1.463, -1.226, 1.129, -1.226, 0.5213, -1.41, 0.5213, -1.41, 1.129, 2.156, 0.5213, 2.156, 1.129, 1.897, 1.129, 1.897, 0.5213, 2.156, -1.463, 2.156, 0.5213, 1.897, 0.5213, 1.897, -1.463, 2.156, -2.455, 2.156, -1.463, 1.897, -1.463, 1.897, -2.455, -1.226, 0.5213, -1.226, -1.463, -1.41, -1.463, -1.41, 0.5213, -1.226, 1.129, -1.226, 0.5213, -1.41, 0.5213, -1.41, 1.129, -1.226, -2.455, -1.226, -1.463, -1.41, -1.463, -1.41, -2.455, -1.226, -2.455, -1.226, -3.448, -1.41, -3.448, -1.41, -2.455, -1.226, -1.463, -1.226, 0.5213, -1.41, 0.5213, -1.41, -1.463, -1.277, -2.455, -1.277, -1.463, -1.514, -1.463, -1.514, -2.455, -1.277, -1.463, -1.277, 0.5213, -1.514, 0.5213, -1.514, -1.463, -1.277, 0.5213, -1.277, 1.129, -1.514, 1.129, -1.514, 0.5213, -1.277, -0.7644, -1.514, -0.7644, -1.514, -0.9474, -1.277, -0.9474, -1.226, 0.5213, -1.226, -1.463, -1.41, -1.463, -1.41, 0.5213, -1.514, -0.7644, -1.277, -0.5008, -1.277, -0.9474, -1.514, -0.9474, -0.9629, -1.463, -1.226, 0.5213, -1.41, 0.5213, -1.41, -1.463, -1.226, 1.129, -1.226, 0.5213, -1.41, 0.5213, -1.41, 1.129, -2.165, 0.5213, -2.165, 1.129, -2.421, 1.129, -2.421, 0.5213, -2.165, -1.463, -2.165, 0.5213, -2.421, 0.5213, -2.421, -1.463, -2.165, -2.455, -2.165, -1.463, -2.421, -1.463, -2.421, -2.455, -1.226, -1.463, -1.226, 0.5213, -1.41, 0.5213, -1.41, -1.463, -2.165, -0.7644, -2.421, -0.7644, -2.421, -0.9474, -2.165, -0.9474, -2.421, -0.7644, -2.165, -0.7644, -2.165, -0.9474, -2.421, -0.9474, -1.226, -2.455, -1.226, -1.463, -1.41, -1.463, -1.41, -2.455, -1.226, 0.5213, -1.226, -1.463, -1.41, -1.463, -1.41, 0.5213, 1.897, 0.5213, 1.897, 1.129, 2.156, 1.129, 2.156, 0.5213, 1.897, -1.463, 1.897, 0.5213, 2.156, 0.5213, 2.156, -1.463, 1.897, -2.455, 1.897, -1.463, 2.156, -1.463, 2.156, -2.455, 3.351, -2.455, 3.351, -3.448, 3.534, -3.448, 3.534, -2.455, 3.351, 0.5213, 3.351, -1.463, 3.534, -1.463, 3.534, 0.5213, 3.351, 0.5213, 3.351, 1.129, 3.534, 1.129, 3.534, 0.5213, 3.351, -2.455, 3.351, -1.463, 3.534, -1.463, 3.534, -2.455, 3.351, 1.129, 3.351, 0.5213, 3.534, 0.5213, 3.534, 1.129, 3.351, -1.463, 3.351, 0.5213, 3.534, 0.5213, 3.534, -1.463, 1.011, -2.455, 1.011, -1.463, 1.294, -1.463, 1.294, -2.455, 1.011, -1.463, 1.011, 0.5213, 1.294, 0.5213, 1.294, -1.463, 1.011, 0.5213, 1.011, 1.129, 1.294, 1.129, 1.294, 0.5213, 3.351, -2.455, 3.351, -3.448, 3.534, -3.448, 3.534, -2.455, 3.351, -1.463, 3.351, 0.5213, 3.534, 0.5213, 3.534, -1.463, 3.351, -2.455, 3.351, -1.463, 3.534, -1.463, 3.534, -2.455, 3.351, 0.5213, 3.351, 1.129, 3.534, 1.129, 3.534, 0.5213, 3.351, 0.5213, 3.351, -1.463, 3.534, -1.463, 3.534, 0.5213, -0.2511, 0.5213, -0.2511, 1.129, -0.1328, 1.129, -0.1328, 0.5213, -0.2511, -1.463, -0.2511, 0.5213, -0.1328, 0.5213, -0.1328, -1.463, -0.2511, -2.455, -0.2511, -1.463, -0.1328, -1.463, -0.1328, -2.455, -0.1328, -2.455, -0.1328, -1.463, -0.02098, -1.463, -0.02098, -2.455, -0.1328, -1.463, -0.1328, 0.5213, -0.02098, 0.5213, -0.02098, -1.463, -0.1328, 0.5213, -0.1328, 1.129, -0.02098, 1.129, -0.02098, 0.5213, 3.351, 0.5213, 3.351, -1.463, 3.534, -1.463, 3.534, 0.5213, 3.351, -2.455, 3.351, -3.448, 3.534, -3.448, 3.534, -2.455, 3.351, 0.5213, 3.351, 1.129, 3.534, 1.129, 3.534, 0.5213, 3.351, 1.129, 3.351, 0.5213, 3.534, 0.5213, 3.534, 1.129, -1.514, 0.5213, -1.514, 1.129, -1.277, 1.129, -1.277, 0.5213, -1.514, -1.463, -1.514, 0.5213, -1.277, 0.5213, -1.277, -1.463, -1.514, -2.455, -1.514, -1.463, -1.277, -1.463, -1.277, -2.455, 3.351, -1.463, 3.351, 0.5213, 3.534, 0.5213, 3.534, -1.463, -1.277, 3.813, -1.514, 3.813, -1.514, 3.996, -1.277, 3.996, 3.351, -2.455, 3.351, -3.448, 3.534, -3.448, 3.534, -2.455, -1.514, 3.813, -1.277, 3.813, -1.277, 3.996, -1.514, 3.996, 3.351, 0.5213, 3.351, -1.463, 3.534, -1.463, 3.534, 0.5213, -2.421, 0.5213, -2.421, 1.129, -2.165, 1.129, -2.165, 0.5213, -2.421, -1.463, -2.421, 0.5213, -2.165, 0.5213, -2.165, -1.463, -2.421, -2.455, -2.421, -1.463, -2.165, -1.463, -2.165, -2.455, 3.351, 0.5213, 3.351, -1.463, 3.534, -1.463, 3.534, 0.5213, 3.351, -2.455, 3.351, -1.463, 3.534, -1.463, 3.534, -2.455, 3.351, 1.129, 3.351, 0.5213, 3.534, 0.5213, 3.534, 1.129, 3.351, -1.463, 3.351, 0.5213, 3.534, 0.5213, 3.534, -1.463, -2.421, 3.813, -2.165, 3.813, -2.165, 3.996, -2.421, 3.996, -0.2511, 3.813, -0.1328, 3.813, -0.1328, 3.996, -0.2511, 3.996, -0.02098, -0.7644, -0.1328, -0.7644, -0.1328, -0.9474, -0.02098, -0.9474, -0.1328, 3.813, -0.02098, 3.813, -0.02098, 3.996, -0.1328, 3.996, -0.1328, -0.7644, -0.2511, -0.7644, -0.2511, -0.9474, -0.1328, -0.9474, -1.401, 1.587, -1.401, 1.129, -2.425, 1.129, -2.425, 1.587, 1.145, -1.597, 1.145, -1.863, 1.259, -1.863, 1.259, -1.597, -0.02098, 1.129, -0.1328, 1.129, -0.1328, 1.587, -0.02098, 1.587, -0.2511, 1.129, -0.1328, 1.129, -0.1328, 1.587, -0.2511, 1.587, -0.1328, 1.129, -0.2511, 1.129, -0.2511, 1.587, -0.1328, 1.587, -0.2511, -1.597, -0.1328, -1.597, -0.1328, -1.863, -0.2511, -1.863, -0.1328, 1.129, -0.2511, 1.129, -0.2511, 1.587, -0.1328, 1.587, 2.153, 3.813, 2.153, 3.996, 2.268, 3.996, 2.268, 3.813, 2.153, 3.996, 2.153, 3.813, 2.268, 3.813, 2.268, 3.996, -0.02098, 1.587, -0.02098, 1.129, 2.153, 1.129, 2.153, 1.587, 1.145, -0.7644, 1.145, -0.9474, 2.153, -0.9474, 2.153, -0.7644, 1.145, 1.129, 1.145, 1.587, 2.153, 1.587, 2.153, 1.129, 1.145, 1.587, 1.145, 1.129, 2.153, 1.129, 2.153, 1.587, -0.02098, 1.129, -0.02098, 1.587, 2.153, 1.587, 2.153, 1.129, -2.425, 1.587, -2.425, 1.129, -2.54, 1.129, -2.54, 1.587, -2.425, 3.996, -2.425, 3.813, -2.54, 3.813, -2.54, 3.996, -1.401, 1.129, -1.401, 1.587, -2.425, 1.587, -2.425, 1.129, -0.2511, 3.813, -0.2511, 3.996, -2.425, 3.996, -2.425, 3.813, -1.401, -0.9474, -1.401, -0.7644, -2.425, -0.7644, -2.425, -0.9474, -0.2511, 1.587, -0.2511, 1.129, -2.425, 1.129, -2.425, 1.587, -1.226, 1.129, -1.41, 1.129, -1.41, 1.587, -1.226, 1.587, 3.534, 1.129, 3.351, 1.129, 3.351, 1.587, 3.534, 1.587, -2.425, 1.587, -2.425, 1.129, -2.54, 1.129, -2.54, 1.587, -2.425, -0.9474, -2.425, -0.7644, -2.54, -0.7644, -2.54, -0.9474, -2.425, -0.7644, -2.425, -0.9474, -2.54, -0.9474, -2.54, -0.7644, 3.351, 1.129, 3.351, 1.587, -1.226, 1.587, -1.226, 1.129, -2.425, 1.129, -2.425, 1.587, -2.54, 1.587, -2.54, 1.129, -2.425, 3.813, -2.425, 3.996, -2.54, 3.996, -2.54, 3.813, -1.41, 1.129, -1.226, 1.129, -1.226, 1.587, -1.41, 1.587, 3.351, 1.129, 3.534, 1.129, 3.534, 1.587, 3.351, 1.587, 2.153, 1.587, 2.153, 1.129, 2.268, 1.129, 2.268, 1.587, 2.153, 1.587, 2.153, 1.129, 2.268, 1.129, 2.268, 1.587, 2.153, -0.7644, 2.153, -0.9474, 2.268, -0.9474, 2.268, -0.7644, -1.226, 1.129, -1.226, 1.587, 3.351, 1.587, 3.351, 1.129, 2.153, -0.9474, 2.153, -0.7644, 2.268, -0.7644, 2.268, -0.9474, 2.153, 1.129, 2.153, 1.587, 2.268, 1.587, 2.268, 1.129, 2.153, 1.129, 2.153, 1.587, 2.268, 1.587, 2.268, 1.129, 2.153, -0.7644, 2.268, -0.7644, 2.268, 3.813, 2.153, 3.813, 2.268, -0.7644, 2.153, -0.7644, 2.153, 3.813, 2.268, 3.813, -1.226, 1.587, -1.226, 1.129, 3.351, 1.129, 3.351, 1.587, -2.425, 1.129, -2.425, 1.587, -2.54, 1.587, -2.54, 1.129, -2.54, 3.813, -2.425, 3.813, -2.425, -0.7644, -2.54, -0.7644, 3.351, 1.587, 3.351, 1.129, -1.226, 1.129, -1.226, 1.587, -2.425, 3.813, -2.54, 3.813, -2.54, -0.7644, -2.425, -0.7644, 1.013, -1.597, 1.145, -1.597, 1.145, -1.863, 1.013, -1.863, 1.013, 1.129, 1.013, 1.587, 1.145, 1.587, 1.145, 1.129, 1.013, -0.7644, 1.013, -0.9474, 1.145, -0.9474, 1.145, -0.7644, -1.276, -0.9474, -1.276, -0.7644, -1.401, -0.7644, -1.401, -0.9474, -1.401, -1.597, -1.401, -1.863, -1.515, -1.863, -1.515, -1.597, -1.276, 1.587, -1.276, 1.129, -1.401, 1.129, -1.401, 1.587, -0.02098, -1.863, 0.5619, -1.863, 0.5619, -2.046, -0.02098, -2.046, -2.325, 1.587, -2.325, 1.129, -2.508, 1.129, -2.508, 1.587, -0.1328, -1.863, -0.2511, -1.863, -0.2511, -2.046, -0.1328, -2.046, -1.276, -1.863, -1.401, -1.863, -1.401, -2.046, -1.276, -2.046, -0.2511, 1.8, -0.1328, 1.8, -0.1328, 1.8, -0.2511, 1.8, -0.1328, -1.597, -0.02098, -1.597, -0.02098, -1.863, -0.1328, -1.863, -1.064, 1.8, -0.8259, 1.8, -0.8259, 1.8, -1.064, 1.8, -0.1328, 1.8, -0.02098, 1.8, -0.02098, 1.8, -0.1328, 1.8, -0.8259, -1.597, -0.2511, -1.597, -0.2511, -1.863, -0.8259, -1.863, 0.5619, 1.587, -0.02098, 1.587, -0.02098, 5.706, 0.5619, 3.876, -2.059, 5.478, -2.059, 5.706, -2.325, 5.706, -2.325, 5.478, -2.059, 3.876, -2.059, 5.706, -2.325, 5.706, -2.325, 3.876, -1.276, -1.597, -1.401, -1.597, -1.401, -1.863, -1.276, -1.863, -2.059, 5.706, -2.059, 5.478, -2.325, 5.478, -2.325, 5.706, -1.276, 1.587, -1.401, 1.587, -1.401, 3.876, -1.276, 3.876, -0.02098, 1.587, -0.1328, 1.587, -0.1328, 5.478, -0.02098, 5.706, -0.1328, 1.587, -0.2511, 1.587, -0.2511, 5.706, -0.1328, 5.478, 1.013, 1.587, 1.145, 1.587, 1.145, 3.876, 1.013, 3.876, -2.059, 1.587, -1.41, 1.587, -1.41, 3.876, -2.059, 3.876, -2.059, 1.587, -2.325, 1.587, -2.325, 3.876, -2.059, 3.876, -0.2511, 1.587, -0.8259, 1.587, -0.8259, 3.876, -0.2511, 5.706, -2.059, 5.706, -2.059, 3.876, -2.325, 3.876, -2.325, 5.706, -1.276, -1.597, -0.8259, -1.597, -0.8259, -1.863, -1.276, -1.863, 0.4066, 3.663, -0.06268, 5.137, -0.06268, 5.137, 0.4066, 3.663, -0.02098, -1.863, -0.1328, -1.863, -0.1328, -2.046, -0.02098, -2.046, -0.2511, 1.587, -0.2511, 1.129, -0.8259, 1.129, -0.8259, 1.587, -0.2511, -0.7644, -0.2511, -0.9474, -0.8259, -0.9474, -0.8259, -0.7644, -0.2511, -0.9474, -0.2511, -0.7644, -0.8259, -0.7644, -0.8259, -0.9474, -0.02098, 1.8, 0.5619, 1.8, 0.5619, 1.8, -0.02098, 1.8, 1.013, -1.597, 0.5619, -1.597, 0.5619, -1.863, 1.013, -1.863, 1.013, 1.587, 0.5619, 1.587, 0.5619, 3.876, 1.013, 3.876, -2.325, 1.129, -2.325, 1.587, -2.508, 1.587, -2.508, 1.129, -0.02098, -0.9474, -0.02098, -0.7644, 0.5619, -0.7644, 0.5619, -0.9474, -0.02098, -0.7644, -0.02098, -0.9474, 0.5619, -0.9474, 0.5619, -0.7644, -0.02098, 1.129, -0.02098, 1.587, 0.5619, 1.587, 0.5619, 1.129, -0.02098, -1.597, 0.5619, -1.597, 0.5619, -1.863, -0.02098, -1.863, -2.059, 1.587, -2.059, 1.129, -2.325, 1.129, -2.325, 1.587, -1.401, 1.587, -1.401, 1.129, -1.515, 1.129, -1.515, 1.587, -1.401, -1.597, -1.401, -0.9474, -1.515, -0.9474, -1.515, -1.597, -2.325, 1.587, -2.325, 1.129, -2.508, 1.129, -2.508, 1.587, -2.059, 1.129, -2.059, 1.587, -2.325, 1.587, -2.325, 1.129, 1.145, -1.597, 1.145, -0.9474, 1.259, -0.9474, 1.259, -1.597, 1.145, 1.129, 1.145, 1.587, 1.259, 1.587, 1.259, 1.129, -1.401, -1.863, -1.515, -1.863, -1.515, -2.046, -1.401, -2.046, -0.2511, 1.129, -0.1328, 1.129, -0.1328, 1.587, -0.2511, 1.587, -0.1328, 1.129, -0.02098, 1.129, -0.02098, 1.587, -0.1328, 1.587, 1.013, 1.587, 1.013, 1.129, 1.145, 1.129, 1.145, 1.587, -1.276, 1.129, -1.276, 1.587, -1.401, 1.587, -1.401, 1.129, -0.2511, 1.129, -0.2511, 1.587, -0.8259, 1.587, -0.8259, 1.129, -0.02098, 1.587, -0.02098, 1.129, 0.5619, 1.129, 0.5619, 1.587, -1.276, -1.863, -0.8259, -1.863, -0.8259, -2.046, -1.276, -2.046, -0.8259, -1.863, -0.2511, -1.863, -0.2511, -2.046, -0.8259, -2.046, -0.2511, -1.863, -0.8259, -1.863, -0.8259, -2.046, -0.2511, -2.046, -2.325, 1.129, -2.508, 1.129, -2.508, -2.456, -2.508, -3.448, -2.325, -3.448, -2.325, -2.454, -2.508, -2.454, -2.508, -3.448, -2.325, -3.448, 1.013, -1.863, 0.5619, -1.863, 0.5619, -2.046, 1.013, -2.046, 0.5619, -1.863, -0.02098, -1.863, -0.02098, -2.046, 0.5619, -2.046, -2.508, -2.454, -2.325, -2.454, -2.325, -3.448, -2.508, -3.448, -1.401, 1.129, -1.401, 1.587, -1.515, 1.587, -1.515, 1.129, 1.145, 1.587, 1.145, 1.129, 1.259, 1.129, 1.259, 1.587, 1.259, -1.863, 1.145, -1.863, 1.145, -2.046, 1.259, -2.046, -2.325, 1.129, -2.325, 1.587, -2.508, 1.587, -2.508, 1.129, -2.325, 1.129, -2.325, 1.587, -2.508, 1.587, -2.508, 1.129, 1.013, 1.129, 1.145, 1.129, 1.145, -3.448, 1.013, -3.448, 1.013, -2.454, -2.325, 1.587, -2.325, 1.129, -2.508, 1.129, -2.508, 1.587, -2.325, -2.454, -2.508, -2.454, -2.508, -3.448, -2.325, -3.448, -1.515, 1.129, -1.401, 1.129, -1.401, -3.448, -1.515, -3.448, -1.515, -2.456, -0.8259, 1.129, -0.8259, 1.587, -1.276, 1.587, -1.276, 1.129, -1.401, 1.587, -1.276, 1.587, -1.276, 3.876, -1.401, 3.876, -1.401, -1.597, -1.276, -1.597, -1.276, -1.863, -1.401, -1.863, -0.8259, 1.587, -1.276, 1.587, -1.276, 3.876, -0.8259, 3.876, -0.8259, -1.597, -1.276, -1.597, -1.276, -1.863, -0.8259, -1.863, -0.8259, -1.863, -1.276, -1.863, -1.276, -2.046, -0.8259, -2.046, -0.8259, 1.587, -0.8259, 1.129, -1.276, 1.129, -1.276, 1.587, -0.8259, -0.7644, -0.8259, -0.9474, -1.276, -0.9474, -1.276, -0.7644, -0.8259, -0.9474, -0.8259, -0.7644, -1.276, -0.7644, -1.276, -0.9474, 1.145, -1.863, 1.013, -1.863, 1.013, -2.046, 1.145, -2.046, 0.5619, -1.863, 1.013, -1.863, 1.013, -2.046, 0.5619, -2.046, 0.5619, 1.587, 0.5619, 1.129, 1.013, 1.129, 1.013, 1.587, 1.145, 1.587, 1.013, 1.587, 1.013, 3.876, 1.145, 3.876, 1.145, -1.597, 1.013, -1.597, 1.013, -1.863, 1.145, -1.863, 0.8004, 1.8, 0.8004, 3.663, 0.8004, 3.663, 0.8004, 1.8, 0.5619, -0.9474, 0.5619, -0.7644, 1.013, -0.7644, 1.013, -0.9474, 0.5619, -0.7644, 0.5619, -0.9474, 1.013, -0.9474, 1.013, -0.7644, 0.5619, 1.129, 0.5619, 1.587, 1.013, 1.587, 1.013, 1.129, 0.5619, -1.597, 1.013, -1.597, 1.013, -1.863, 0.5619, -1.863, 1.013, -1.863, 1.145, -1.863, 1.145, -2.046, 1.013, -2.046, 1.145, -1.863, 1.259, -1.863, 1.259, -2.046, 1.145, -2.046, -1.515, -1.863, -1.401, -1.863, -1.401, -2.046, -1.515, -2.046, -1.401, -1.863, -1.276, -1.863, -1.276, -2.046, -1.401, -2.046, 1.259, -2.454, 1.145, -2.454, 1.145, -3.448, 1.259, -3.448, -2.508, 1.129, -2.325, 1.129, -2.325, -3.448, -2.508, -3.448, -2.508, -2.454, -2.508, 1.129, -2.325, 1.129, -2.325, -3.448, -2.508, -3.448, -2.508, -2.456, 1.145, -2.454, 1.013, -2.454, 1.013, -3.448, 1.145, -3.448, 1.145, 1.129, 1.259, 1.129, 1.259, -2.454, 1.259, -3.448, 1.145, -3.448, -1.401, 1.129, -1.276, 1.129, -1.276, -2.456, -1.276, -3.448, -1.401, -3.448, -2.508, -2.454, -2.325, -2.454, -2.325, -3.448, -2.508, -3.448, -2.325, 1.129, -2.508, 1.129, -2.508, -2.454, -2.508, -3.448, -2.325, -3.448, -2.508, -2.456, -2.325, -2.456, -2.325, -3.448, -2.508, -3.448, -1.276, -2.456, -1.401, -2.456, -1.401, -3.448, -1.276, -3.448, -1.401, -2.456, -1.515, -2.456, -1.515, -3.448, -1.401, -3.448, -2.325, -2.456, -2.508, -2.456, -2.508, -3.448, -2.325, -3.448, -0.1328, -1.863, -0.02098, -1.863, -0.02098, -2.046, -0.1328, -2.046, -0.2511, -1.863, -0.1328, -1.863, -0.1328, -2.046, -0.2511, -2.046, -0.1328, -2.454, -0.02098, -2.454, -0.02098, -3.448, -0.1328, -3.448, -0.02098, -2.454, -0.1328, -2.454, -0.1328, -3.448, -0.02098, -3.448, -0.2511, -2.454, -0.1328, -2.454, -0.1328, -3.448, -0.2511, -3.448, -0.1328, -2.454, -0.2511, -2.454, -0.2511, -3.448, -0.1328, -3.448, 0.5619, -0.9474, 1.013, -0.9474, 1.013, -1.597, 0.5619, -1.597, 1.145, -0.9474, 1.013, -0.9474, 1.013, -1.597, 1.145, -1.597, -0.8259, -0.9474, -1.276, -0.9474, -1.276, -1.597, -0.8259, -1.597, -1.401, -0.9474, -1.276, -0.9474, -1.276, -1.597, -1.401, -1.597, 1.145, -1.863, 1.145, -1.597, 1.259, -1.597, 1.259, -1.863, -1.41, 1.129, -1.41, 1.587, -2.059, 1.587, -2.059, 1.129, -1.401, -1.863, -1.401, -1.597, -1.515, -1.597, -1.515, -1.863, -1.41, 1.587, -1.41, 1.129, -2.059, 1.129, -2.059, 1.587, -0.02098, -0.9474, 0.5619, -0.9474, 0.5619, -1.597, -0.02098, -1.597, 1.013, -0.9474, 0.5619, -0.9474, 0.5619, -1.597, 1.013, -1.597, -1.276, -0.9474, -0.8259, -0.9474, -0.8259, -1.597, -1.276, -1.597, -1.41, 5.706, -1.41, 3.876, -2.059, 3.876, -2.059, 5.706, -1.41, 1.587, -2.059, 1.587, -2.059, 3.876, -1.41, 3.876, -2.325, 1.587, -2.059, 1.587, -2.059, 3.876, -2.325, 3.876, -1.41, 5.706, -1.41, 5.478, -2.059, 5.478, -2.059, 5.706, -1.276, -0.9474, -1.401, -0.9474, -1.401, -1.597, -1.276, -1.597, -1.41, 3.876, -1.41, 5.706, -2.059, 5.706, -2.059, 3.876, -1.41, 5.478, -1.41, 5.706, -2.059, 5.706, -2.059, 5.478, -0.8259, -0.9474, -0.2511, -0.9474, -0.2511, -1.597, -0.8259, -1.597, -0.1328, -0.9474, -0.02098, -0.9474, -0.02098, -1.597, -0.1328, -1.597, -1.401, -0.9474, -1.401, -1.597, -1.515, -1.597, -1.515, -0.9474, 1.013, -0.9474, 1.145, -0.9474, 1.145, -1.597, 1.013, -1.597, -0.2511, -0.9474, -0.1328, -0.9474, -0.1328, -1.597, -0.2511, -1.597, 1.145, -0.9474, 1.145, -1.597, 1.259, -1.597, 1.259, -0.9474, 3.351, -3.448, 3.351, -2.455, 3.534, -2.455, 3.534, -3.448, -2.421, -3.448, -2.421, -2.455, -2.165, -2.455, -2.165, -3.448, 3.351, -1.463, 3.351, -2.455, 3.534, -2.455, 3.534, -1.463, -1.514, -3.448, -1.514, -2.455, -1.277, -2.455, -1.277, -3.448, 3.351, -1.463, 3.351, -2.455, 3.534, -2.455, 3.534, -1.463, -0.1328, -3.448, -0.1328, -2.455, -0.02098, -2.455, -0.02098, -3.448, -0.2511, -3.448, -0.2511, -2.455, -0.1328, -2.455, -0.1328, -3.448, 3.351, -3.448, 3.351, -2.455, 3.534, -2.455, 3.534, -3.448, 3.351, -1.463, 3.351, -2.455, 3.534, -2.455, 3.534, -1.463, 1.011, -3.448, 1.011, -2.455, 1.294, -2.455, 1.294, -3.448, 3.351, -3.448, 3.351, -2.455, 3.534, -2.455, 3.534, -3.448, 3.351, -1.463, 3.351, -2.455, 3.534, -2.455, 3.534, -1.463, 1.897, -3.448, 1.897, -2.455, 2.156, -2.455, 2.156, -3.448, -1.226, -3.448, -1.226, -2.455, -1.41, -2.455, -1.41, -3.448, -2.165, -3.448, -2.165, -2.455, -2.421, -2.455, -2.421, -3.448, -1.277, -3.448, -1.277, -2.455, -1.514, -2.455, -1.514, -3.448, -1.226, -1.463, -1.226, -2.455, -1.41, -2.455, -1.41, -1.463, -1.226, -3.448, -1.226, -2.455, -1.41, -2.455, -1.41, -3.448, 2.156, -3.448, 2.156, -2.455, 1.897, -2.455, 1.897, -3.448, -0.9629, -1.463, -0.9629, -2.455, -1.41, -2.455, -1.41, -1.463, 1.294, -3.448, 1.294, -2.455, 1.011, -2.455, 1.011, -3.448, -1.277, -3.448, -1.277, -2.455, -0.2511, -2.455, -0.2511, -3.448, 1.294, -3.448, 1.294, -2.455, 1.897, -2.455, 1.897, -3.448, 1.897, -3.448, 1.897, -2.455, 1.294, -2.455, 1.294, -3.448, -1.514, -3.448, -1.514, -2.455, -2.165, -2.455, -2.165, -3.448, 3.351, -1.463, 3.351, -2.455, 3.534, -2.455, 3.534, -1.463, -1.226, -1.463, -1.226, -2.455, -1.41, -2.455, -1.41, -1.463, -0.9629, -3.448, -0.9629, -2.455, -1.41, -2.455, -1.41, -3.448, -2.165, -3.448, -2.165, -2.455, -1.514, -2.455, -1.514, -3.448, -0.02098, -3.448, -0.02098, -2.455, 1.011, -2.455, 1.011, -3.448, 3.351, -3.448, 3.351, -2.455, 3.534, -2.455, 3.534, -3.448, -0.08222, -3.448, -0.08222, -2.455, -1.226, -2.455, -1.226, -3.448, 2.206, -3.448, 2.206, -2.455, 3.351, -2.455, 3.351, -3.448, -1.226, -1.463, -1.226, -2.455, -1.41, -2.455, -1.41, -1.463, 3.351, -3.448, 3.351, -2.455, 3.534, -2.455, 3.534, -3.448, -1.226, -3.448, -1.226, -2.455, -1.41, -2.455, -1.41, -3.448, -2.325, 1.129, -2.508, 1.129, -2.508, -2.456, -2.325, -2.456, -1.276, 1.129, -1.401, 1.129, -1.401, -2.456, -1.276, -2.456, -1.401, 1.129, -1.515, 1.129, -1.515, -2.456, -1.401, -2.456, -2.508, 1.129, -2.325, 1.129, -2.325, -2.456, -2.508, -2.456, -0.1328, 1.129, -0.2511, 1.129, -0.2511, -2.454, -0.1328, -2.454, -0.2511, 1.129, -0.1328, 1.129, -0.1328, -2.454, -0.2511, -2.454, -0.02098, 1.129, -0.1328, 1.129, -0.1328, -2.454, -0.02098, -2.454, -0.1328, 1.129, -0.02098, 1.129, -0.02098, -2.454, -0.1328, -2.454, -2.508, 1.129, -2.325, 1.129, -2.325, -2.454, -2.508, -2.454, -2.325, 1.129, -2.508, 1.129, -2.508, -2.454, -2.325, -2.454, -2.508, 1.129, -2.325, 1.129, -2.325, -2.454, -2.508, -2.454, 1.145, 1.129, 1.013, 1.129, 1.013, -2.454, 1.145, -2.454, 1.259, 1.129, 1.145, 1.129, 1.145, -2.454, 1.259, -2.454, -2.325, 1.129, -2.508, 1.129, -2.508, -2.454, -2.325, -2.454, -0.1328, -3.448, -0.1328, -2.455, -0.2511, -2.455, -0.2511, -3.448, -0.02098, -3.448, -0.02098, -2.455, -0.1328, -2.455, -0.1328, -3.448, -0.9629, -1.463, -0.9629, -2.455, -1.41, -2.455, -1.41, -1.463, -0.9629, -3.448, -0.9629, -2.455, -1.41, -2.455, -1.41, -3.448, -0.02098, 1.8, -0.1328, 1.8, -0.1328, 1.587, -0.02098, 1.587, -0.1328, 1.8, -0.2511, 1.8, -0.2511, 1.587, -0.1328, 1.587, -0.1273, 5.005, -0.06268, 5.137, -0.02098, 5.706, -0.1328, 5.478, -0.2029, 5.151, -0.1273, 5.005, -0.1328, 5.478, -0.2511, 5.706, -0.2511, 1.8, -0.8259, 1.8, -0.8259, 1.587, -0.2511, 1.587, -0.6699, 3.663, -0.2029, 5.151, -0.2511, 5.706, -0.8259, 3.876, 0.5619, 1.8, -0.02098, 1.8, -0.02098, 1.587, 0.5619, 1.587, -0.06268, 5.137, 0.4066, 3.663, 0.5619, 3.876, -0.02098, 5.706, -0.8259, 1.8, -1.064, 1.8, -1.276, 1.587, -0.8259, 1.587, -1.064, 3.663, -0.6699, 3.663, -0.8259, 3.876, -1.276, 3.876, -1.064, 1.8, -1.064, 3.663, -1.276, 3.876, -1.276, 1.587, 0.8004, 1.8, 0.5619, 1.8, 0.5619, 1.587, 1.013, 1.587, 0.4066, 3.663, 0.8004, 3.663, 1.013, 3.876, 0.5619, 3.876, 0.8004, 3.663, 0.8004, 1.8, 1.013, 1.587, 1.013, 3.876, -0.8259, 1.8, -0.2511, 1.8, -0.2029, 5.151, -0.6699, 3.663, -0.2511, 1.8, -0.1328, 1.8, -0.1273, 5.005, -0.2029, 5.151, -0.1328, 1.8, -0.02098, 1.8, -0.06268, 5.137, -0.1273, 5.005, -1.064, 1.8, -0.8259, 1.8, -0.6699, 3.663, -1.064, 3.663, -0.02098, 1.8, 0.5619, 1.8, 0.4066, 3.663, -0.06268, 5.137, 0.5619, 1.8, 0.8004, 1.8, 0.8004, 3.663, 0.4066, 3.663, -0.6699, 3.663, -1.064, 3.663, -1.064, 3.663, -0.6699, 3.663, -0.06268, 5.137, -0.1273, 5.005, -0.1273, 5.005, -0.06268, 5.137, -1.064, 3.663, -1.064, 1.8, -1.064, 1.8, -1.064, 3.663, -0.1273, 5.005, -0.2029, 5.151, -0.2029, 5.151, -0.1273, 5.005, 0.5619, 1.8, 0.8004, 1.8, 0.8004, 1.8, 0.5619, 1.8, -0.8259, 1.8, -0.2511, 1.8, -0.2511, 1.8, -0.8259, 1.8, 0.8004, 3.663, 0.4066, 3.663, 0.4066, 3.663, 0.8004, 3.663, -0.2029, 5.151, -0.6699, 3.663, -0.6699, 3.663, -0.2029, 5.151, -0.08222, -3.448, -0.08222, -2.455, 1.062, -2.455, 1.062, -3.448, 2.206, -3.448, 2.206, -2.455, 1.062, -2.455, 1.062, -3.448, 1.011, 2.668, -0.02098, 2.668, -0.02098, 1.524, 1.011, 1.524, -0.1328, 2.668, -0.02098, 2.734, -0.02098, 1.656, -0.1328, 1.524, -1.277, 2.734, -0.2511, 2.734, -0.2511, 1.656, -1.277, 1.656, -0.1328, 2.668, -0.2511, 2.668, -0.2511, 1.524, -0.1328, 1.524, 1.294, 2.668, 1.897, 2.668, 1.897, 1.524, 1.294, 1.524, 2.156, 2.668, 1.897, 2.668, 1.897, 1.524, 2.156, 1.524, 1.011, 2.734, 1.294, 2.668, 1.294, 1.524, 1.011, 1.656, 1.897, 2.668, 1.294, 2.668, 1.294, 1.524, 1.897, 1.524, -1.514, 2.668, -2.165, 2.668, -2.165, 1.524, -1.514, 1.524, -2.421, 2.668, -2.165, 2.668, -2.165, 1.524, -2.421, 1.524, -1.277, 2.668, -1.514, 2.668, -1.514, 1.524, -1.277, 1.524, -2.165, 2.668, -1.514, 2.668, -1.514, 1.524, -2.165, 1.524, 2.206, -2.455, 2.206, -1.463, 1.062, -1.463, 1.062, -2.455, -0.08222, -2.455, -0.08222, -1.463, 1.062, -1.463, 1.062, -2.455, 0.9084, -1.309, 0.07142, -1.309, 0.07142, -1.309, 0.9084, -1.309, 3.21, 0.381, 2.347, 0.381, 2.347, 0.381, 3.21, 0.381, -0.2511, 2.668, -1.277, 2.668, -1.277, 1.524, -0.2511, 1.524, -1.514, 2.668, -1.277, 2.734, -1.277, 1.656, -1.514, 1.524, -0.02098, 2.734, 1.011, 2.734, 1.011, 1.656, -0.02098, 1.656, 1.294, 2.668, 1.011, 2.668, 1.011, 1.524, 1.294, 1.524, -0.2511, 2.734, -0.1328, 2.668, -0.1328, 1.524, -0.2511, 1.656, -0.02098, 2.668, -0.1328, 2.668, -0.1328, 1.524, -0.02098, 1.524, -2.165, 2.668, -2.421, 2.668, -2.421, 1.524, -2.165, 1.524, 1.897, 2.668, 2.156, 2.668, 2.156, 1.524, 1.897, 1.524, 2.206, 0.5213, 2.206, 1.129, 1.062, 1.129, 1.062, 0.5213, -0.08222, 0.5213, -0.08222, 1.129, 1.062, 1.129, 1.062, 0.5213, 3.351, 0.5213, 3.351, 1.129, 2.206, 1.129, 2.206, 0.5213, 1.897, 3.813, 2.156, 3.813, 2.156, 2.668, 1.897, 2.668, -2.165, 3.813, -2.421, 3.813, -2.421, 2.668, -2.165, 2.668, -0.02098, 3.813, -0.1328, 3.813, -0.1328, 2.668, -0.02098, 2.668, -0.2511, 3.813, -0.1328, 3.813, -0.1328, 2.668, -0.2511, 2.734, 1.294, 3.813, 1.011, 3.813, 1.011, 2.668, 1.294, 2.668, -0.02098, 3.813, 1.011, 3.813, 1.011, 2.734, -0.02098, 2.734, -1.514, 3.813, -1.277, 3.813, -1.277, 2.734, -1.514, 2.668, -0.2511, 3.813, -1.277, 3.813, -1.277, 2.668, -0.2511, 2.668, 0.05731, -1.324, 0.9225, -1.324, 0.9225, -1.324, 0.05731, -1.324, 3.351, -2.455, 3.351, -1.463, 2.206, -1.463, 2.206, -2.455, -2.165, 3.813, -1.514, 3.813, -1.514, 2.668, -2.165, 2.668, -1.277, 3.813, -1.514, 3.813, -1.514, 2.668, -1.277, 2.668, -2.421, 3.813, -2.165, 3.813, -2.165, 2.668, -2.421, 2.668, -1.514, 3.813, -2.165, 3.813, -2.165, 2.668, -1.514, 2.668, 1.897, 3.813, 1.294, 3.813, 1.294, 2.668, 1.897, 2.668, 1.011, 3.813, 1.294, 3.813, 1.294, 2.668, 1.011, 2.734, 2.156, 3.813, 1.897, 3.813, 1.897, 2.668, 2.156, 2.668, 1.294, 3.813, 1.897, 3.813, 1.897, 2.668, 1.294, 2.668, -0.1328, 3.813, -0.2511, 3.813, -0.2511, 2.668, -0.1328, 2.668, -1.277, 3.813, -0.2511, 3.813, -0.2511, 2.734, -1.277, 2.734, -0.1328, 3.813, -0.02098, 3.813, -0.02098, 2.734, -0.1328, 2.668, 1.011, 3.813, -0.02098, 3.813, -0.02098, 2.668, 1.011, 2.668, 3.351, -3.448, 3.351, -2.455, 2.206, -2.455, 2.206, -3.448, 1.062, -3.448, 1.062, -2.455, 2.206, -2.455, 2.206, -3.448, 1.062, -2.455, 1.062, -1.463, 2.206, -1.463, 2.206, -2.455, -1.081, -1.318, -1.081, 0.3761, -1.081, 0.3761, -1.081, -1.318, 1.062, 0.5213, 1.062, 1.129, 2.206, 1.129, 2.206, 0.5213, -1.226, 0.5213, -1.226, 1.129, -0.08222, 1.129, -0.08222, 0.5213, 1.223, 0.3604, 2.045, 0.3604, 2.045, 0.3604, 1.223, 0.3604, -1.226, -2.455, -1.226, -1.463, -0.08222, -1.463, -0.08222, -2.455, -1.226, -3.448, -1.226, -2.455, -0.08222, -2.455, -0.08222, -3.448, 1.062, -3.448, 1.062, -2.455, -0.08222, -2.455, -0.08222, -3.448, 1.011, 1.524, -0.02098, 1.524, -0.02098, 0.3799, 1.011, 0.3799, -0.1328, 1.524, -0.02098, 1.656, -0.02098, 0.5776, -0.1328, 0.3799, -1.277, 1.656, -0.2511, 1.656, -0.2511, 0.5776, -1.277, 0.5776, -0.1328, 1.524, -0.2511, 1.524, -0.2511, 0.3799, -0.1328, 0.3799, 1.294, 1.524, 1.897, 1.524, 1.897, 0.3799, 1.294, 0.3799, 2.156, 1.524, 1.897, 1.524, 1.897, 0.3799, 2.156, 0.3799, 1.011, 1.656, 1.294, 1.524, 1.294, 0.3799, 1.011, 0.5776, 1.897, 1.524, 1.294, 1.524, 1.294, 0.3799, 1.897, 0.3799, -1.514, 1.524, -2.165, 1.524, -2.165, 0.3799, -1.514, 0.3799, -2.421, 1.524, -2.165, 1.524, -2.165, 0.3799, -2.421, 0.3799, -1.277, 1.524, -1.514, 1.524, -1.514, 0.3799, -1.277, 0.3799, -2.165, 1.524, -1.514, 1.524, -1.514, 0.3799, -2.165, 0.3799, 1.062, -2.455, 1.062, -1.463, -0.08222, -1.463, -0.08222, -2.455, 1.204, -1.321, 2.064, -1.321, 2.064, -1.321, 1.204, -1.321, -0.2511, 1.524, -1.277, 1.524, -1.277, 0.3799, -0.2511, 0.3799, -1.514, 1.524, -1.277, 1.656, -1.277, 0.5776, -1.514, 0.3799, -0.02098, 1.656, 1.011, 1.656, 1.011, 0.5776, -0.02098, 0.5776, 1.294, 1.524, 1.011, 1.524, 1.011, 0.3799, 1.294, 0.3799, -0.2511, 1.656, -0.1328, 1.524, -0.1328, 0.3799, -0.2511, 0.5776, -0.02098, 1.524, -0.1328, 1.524, -0.1328, 0.3799, -0.02098, 0.3799, -2.165, 1.524, -2.421, 1.524, -2.421, 0.3799, -2.165, 0.3799, 1.897, 1.524, 2.156, 1.524, 2.156, 0.3799, 1.897, 0.3799, 1.062, 0.5213, 1.062, 1.129, -0.08222, 1.129, -0.08222, 0.5213, 1.223, 0.3604, 1.223, -1.302, 1.062, -1.463, 1.062, 0.5213, 2.045, 0.3604, 1.223, 0.3604, 1.062, 0.5213, 2.206, 0.5213, 1.223, -1.302, 2.045, -1.302, 2.206, -1.463, 1.062, -1.463, 2.045, -1.302, 2.045, 0.3604, 2.206, 0.5213, 2.206, -1.463, 0.9084, 0.3677, 0.07142, 0.3677, -0.08222, 0.5213, 1.062, 0.5213, 0.07142, -1.309, 0.9084, -1.309, 1.062, -1.463, -0.08222, -1.463, 0.9084, -1.309, 0.9084, 0.3677, 1.062, 0.5213, 1.062, -1.463, 0.07142, 0.3677, 0.07142, -1.309, -0.08222, -1.463, -0.08222, 0.5213, -1.081, 0.3761, -1.081, -1.318, -1.226, -1.463, -1.226, 0.5213, -0.2274, 0.3761, -1.081, 0.3761, -1.226, 0.5213, -0.08222, 0.5213, -1.081, -1.318, -0.2274, -1.318, -0.08222, -1.463, -1.226, -1.463, -0.2274, -1.318, -0.2274, 0.3761, -0.08222, 0.5213, -0.08222, -1.463, 3.224, 0.3947, 2.333, 0.3947, 2.206, 0.5213, 3.351, 0.5213, 3.224, -1.336, 3.224, 0.3947, 3.351, 0.5213, 3.351, -1.463, 2.333, -1.336, 3.224, -1.336, 3.351, -1.463, 2.206, -1.463, 2.333, 0.3947, 2.333, -1.336, 2.206, -1.463, 2.206, 0.5213, -1.088, 0.3833, -0.2203, 0.3833, -0.08222, 0.5213, -1.226, 0.5213, -1.088, -1.325, -1.088, 0.3833, -1.226, 0.5213, -1.226, -1.463, -0.2203, -1.325, -1.088, -1.325, -1.226, -1.463, -0.08222, -1.463, -0.2203, 0.3833, -0.2203, -1.325, -0.08222, -1.463, -0.08222, 0.5213, 0.9225, 0.3818, 0.9225, -1.324, 1.062, -1.463, 1.062, 0.5213, 0.05731, 0.3818, 0.9225, 0.3818, 1.062, 0.5213, -0.08222, 0.5213, 0.9225, -1.324, 0.05731, -1.324, -0.08222, -1.463, 1.062, -1.463, 0.05731, -1.324, 0.05731, 0.3818, -0.08222, 0.5213, -0.08222, -1.463, 1.204, 0.3793, 2.064, 0.3793, 2.206, 0.5213, 1.062, 0.5213, 2.064, -1.321, 1.204, -1.321, 1.062, -1.463, 2.206, -1.463, 1.204, -1.321, 1.204, 0.3793, 1.062, 0.5213, 1.062, -1.463, 2.064, 0.3793, 2.064, -1.321, 2.206, -1.463, 2.206, 0.5213, 3.21, 0.381, 3.21, -1.323, 3.351, -1.463, 3.351, 0.5213, 2.347, 0.381, 3.21, 0.381, 3.351, 0.5213, 2.206, 0.5213, 3.21, -1.323, 2.347, -1.323, 2.206, -1.463, 3.351, -1.463, 2.347, -1.323, 2.347, 0.381, 2.206, 0.5213, 2.206, -1.463, -0.2203, -1.325, -0.2203, 0.3833, -1.088, 0.3833, -1.088, -1.325, 2.064, -1.321, 2.064, 0.3793, 1.204, 0.3793, 1.204, -1.321, 3.21, -1.323, 3.21, 0.381, 2.347, 0.381, 2.347, -1.323, 0.9225, -1.324, 0.9225, 0.3818, 0.05731, 0.3818, 0.05731, -1.324, 1.204, 0.3793, 1.204, -1.321, 1.204, -1.321, 1.204, 0.3793, 0.05731, 0.3818, 0.05731, -1.324, 0.05731, -1.324, 0.05731, 0.3818, 2.347, -1.323, 3.21, -1.323, 3.21, -1.323, 2.347, -1.323, 2.064, -1.321, 2.064, 0.3793, 2.064, 0.3793, 2.064, -1.321, 2.347, 0.381, 2.347, -1.323, 2.347, -1.323, 2.347, 0.381, -0.2203, 0.3833, -1.088, 0.3833, -1.088, 0.3833, -0.2203, 0.3833, 0.9225, -1.324, 0.9225, 0.3818, 0.9225, 0.3818, 0.9225, -1.324, -1.088, 0.3833, -1.088, -1.325, -1.088, -1.325, -1.088, 0.3833, 2.064, 0.3793, 1.204, 0.3793, 1.204, 0.3793, 2.064, 0.3793, 0.9225, 0.3818, 0.05731, 0.3818, 0.05731, 0.3818, 0.9225, 0.3818, 3.21, -1.323, 3.21, 0.381, 3.21, 0.381, 3.21, -1.323, -1.088, -1.325, -0.2203, -1.325, -0.2203, -1.325, -1.088, -1.325, 2.333, -1.336, 2.333, 0.3947, 3.224, 0.3947, 3.224, -1.336, 0.07142, -1.309, 0.07142, 0.3677, 0.9084, 0.3677, 0.9084, -1.309, 1.223, -1.302, 1.223, 0.3604, 2.045, 0.3604, 2.045, -1.302, -1.081, -1.318, -1.081, 0.3761, -0.2274, 0.3761, -0.2274, -1.318, 2.045, -1.302, 1.223, -1.302, 1.223, -1.302, 2.045, -1.302, -1.081, 0.3761, -0.2274, 0.3761, -0.2274, 0.3761, -1.081, 0.3761, 0.9084, 0.3677, 0.9084, -1.309, 0.9084, -1.309, 0.9084, 0.3677, 3.224, 0.3947, 3.224, -1.336, 3.224, -1.336, 3.224, 0.3947, 2.045, 0.3604, 2.045, -1.302, 2.045, -1.302, 2.045, 0.3604, -0.2274, -1.318, -1.081, -1.318, -1.081, -1.318, -0.2274, -1.318, 0.07142, -1.309, 0.07142, 0.3677, 0.07142, 0.3677, 0.07142, -1.309, 3.224, -1.336, 2.333, -1.336, 2.333, -1.336, 3.224, -1.336, -0.2274, 0.3761, -0.2274, -1.318, -0.2274, -1.318, -0.2274, 0.3761, 2.333, -1.336, 2.333, 0.3947, 2.333, 0.3947, 2.333, -1.336, 1.223, -1.302, 1.223, 0.3604, 1.223, 0.3604, 1.223, -1.302, 0.07142, 0.3677, 0.9084, 0.3677, 0.9084, 0.3677, 0.07142, 0.3677, 0.0, 0.0, 1.0, 0.0, 1.0, 1.0, 0.0, 1.0])
me_cube_001.materials.append(mat_estructurabeigetex)
me_cube_001.materials.append(mat_chocolate_tex)
me_cube_001.materials.append(mat_green)
me_cube_001.materials.append(mat_ventanas)
me_cube_001.materials.append(mat_logo)
me_cube_001.update()

# ---- objects
ob_market = bpy.data.objects.new('Market', me_cube_001)

# ---- transforms, parenting, visibility, modifiers, constraints
ob_market.location = (0.0, 0.0, 5.127)
ob_market.scale = (20.0, 12.5, 5.0)

# ---- collection membership
col_collection.objects.link(ob_market)

# ---- scene / render settings (as saved in the file)
scene.frame_start = 1; scene.frame_end = 250; scene.frame_set(1)
scene.render.engine = 'BLENDER_EEVEE_NEXT'
scene.render.fps = 30
scene.cycles.sampling_pattern = 'TABULATED_SOBOL'
scene.view_settings.view_transform = 'Filmic'
bpy.context.view_layer.update()

# ---- added for rendering (the .blend has no active camera and no usable light): camera, sun
cam_auto = bpy.data.cameras.new('AutoCamera')
cam_auto.lens = 50.0
cam_auto.sensor_width = 36.0
cam_auto.clip_end = 1000.0
ob_auto_camera = bpy.data.objects.new('AutoCamera', cam_auto)
scene.collection.objects.link(ob_auto_camera)
ob_auto_camera.location = (52.7494, -66.3337, 52.3491)
ob_auto_camera.rotation_euler = (1.09748, -7.21219e-08, 0.694738)
scene.camera = ob_auto_camera
light_auto_sun = bpy.data.lights.new('AutoSun', 'SUN')
light_auto_sun.energy = 3.0
light_auto_sun.angle = 0.0523599
ob_auto_sun = bpy.data.objects.new('AutoSun', light_auto_sun)
scene.collection.objects.link(ob_auto_sun)
ob_auto_sun.rotation_euler = (0.872665, 0.174533, 0.523599)
bpy.context.view_layer.update()
